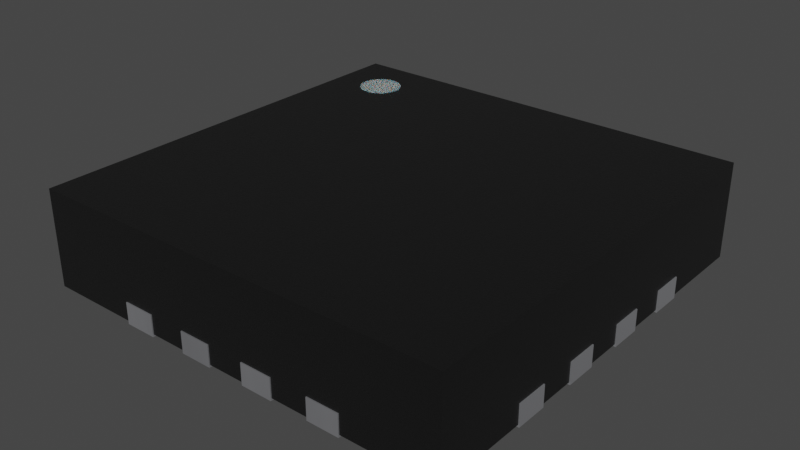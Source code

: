 # Source: QFN-16_1EP_4x4mm_P0.65mm.blend  (saved by Blender 4.1.23; exported with 4.5.12 LTS)
import bpy
from mathutils import Matrix  # noqa: F401  (used for matrix-valued properties, if any)

bpy.ops.wm.read_factory_settings(use_empty=True)
scene = bpy.context.scene
scene.name = 'Scene'

# ---- collections
col_collection = bpy.data.collections.new('Collection'); scene.collection.children.link(col_collection)

# ---- materials (node trees are filled in below, after node groups)
mat_white_markings = bpy.data.materials.new('white_markings')
mat_white_markings.use_transparent_shadow = False
mat_white_markings.preview_render_type = 'FLAT'
mat_plastic_chip = bpy.data.materials.new('plastic_chip')
mat_plastic_chip.use_transparent_shadow = False
mat_plastic_chip.preview_render_type = 'CUBE'
mat_metal_pins = bpy.data.materials.new('metal_pins')
mat_metal_pins.use_transparent_shadow = False
mat_metal_pins.preview_render_type = 'CUBE'

# ---- material node trees
mat_white_markings.use_nodes = True; mat_white_markings.node_tree.nodes.clear()
_N = mat_white_markings.node_tree.nodes; _L = mat_white_markings.node_tree.links
n0 = _N.new('ShaderNodeOutputMaterial'); n0.name = 'Material Output'; n0.location = (300, 300)
n1 = _N.new('ShaderNodeBsdfPrincipled'); n1.name = 'Principled BSDF'; n1.location = (-34, 272)
n1.distribution = 'GGX'
n1.subsurface_method = 'BURLEY'
n1.inputs[1].default_value = 0.02
n1.inputs[2].default_value = 0.4636
n1.inputs[3].default_value = 1.4
n1.inputs[8].default_value = 1.0
n1.inputs[10].default_value = 0.3682
n1.inputs[13].default_value = 0.6591
n1.inputs[18].default_value = 0.2318
n1.inputs[20].default_value = 0.6709
n1.inputs[24].default_value = 0.1191
n1.inputs[27].default_value = (0.0, 0.0, 0.0, 1.0)
n1.inputs[28].default_value = 1.0
n2 = _N.new('ShaderNodeMapping'); n2.name = 'Mapping'; n2.location = (-1010, 265)
n2.inputs[3].default_value = (3.0, 1.0, 1.0)
n3 = _N.new('ShaderNodeTexCoord'); n3.name = 'Texture Coordinate'; n3.location = (-1250, 180)
n4 = _N.new('ShaderNodeBump'); n4.name = 'Bump'; n4.location = (-376, -99)
n4.inputs[0].default_value = 0.05
n4.inputs[1].default_value = 1.0
n4.inputs[2].default_value = 1.0
n5 = _N.new('ShaderNodeTexNoise'); n5.name = 'Noise Texture'; n5.location = (-662, 176)
n5.inputs[2].default_value = 88.0
n5.inputs[3].default_value = 10.8
n5.inputs[4].default_value = 0.9167
n5.inputs[8].default_value = 1.6
n6 = _N.new('ShaderNodeValToRGB'); n6.name = 'ColorRamp'; n6.location = (-354, 186)
while len(n6.color_ramp.elements) > 1: n6.color_ramp.elements.remove(n6.color_ramp.elements[-1])
n6.color_ramp.elements[0].position = 0.0; n6.color_ramp.elements[0].color = (0.2596, 0.2596, 0.2596, 1.0)
_e = n6.color_ramp.elements.new(1.0); _e.color = (0.6303, 0.6303, 0.6303, 1.0)
n7 = _N.new('ShaderNodeMix'); n7.name = 'Mix'; n7.location = (-204, 152)
n7.data_type = 'RGBA'
n7.inputs[0].default_value = 0.3682
n7.inputs[7].default_value = (0.2525, 0.2525, 0.2525, 1.0)
_L.new(n5.outputs[0], n6.inputs[0])
_L.new(n1.outputs[0], n0.inputs[0])
_L.new(n3.outputs[2], n2.inputs[0])
_L.new(n2.outputs[0], n5.inputs[0])
_L.new(n5.outputs[0], n4.inputs[3])
_L.new(n4.outputs[0], n1.inputs[5])
_L.new(n6.outputs[0], n7.inputs[6])
_L.new(n7.outputs[2], n1.inputs[0])
n0.is_active_output = True
mat_plastic_chip.use_nodes = True; mat_plastic_chip.node_tree.nodes.clear()
_N = mat_plastic_chip.node_tree.nodes; _L = mat_plastic_chip.node_tree.links
n0 = _N.new('ShaderNodeBsdfPrincipled'); n0.name = 'Principled BSDF'; n0.location = (10, 300)
n0.distribution = 'GGX'
n0.subsurface_method = 'BURLEY'
n0.inputs[0].default_value = (0.009312, 0.009312, 0.009312, 1.0)
n0.inputs[1].default_value = 0.1372
n0.inputs[2].default_value = 0.3706
n0.inputs[3].default_value = 1.45
n0.inputs[27].default_value = (0.0, 0.0, 0.0, 1.0)
n0.inputs[28].default_value = 1.0
n1 = _N.new('ShaderNodeOutputMaterial'); n1.name = 'Material Output'; n1.location = (300, 300)
n2 = _N.new('ShaderNodeTexNoise'); n2.name = 'Noise Texture'; n2.location = (-893, 54)
n2.inputs[2].default_value = 200.0
n2.inputs[3].default_value = 3.6
n2.inputs[4].default_value = 0.8375
n3 = _N.new('ShaderNodeBump'); n3.name = 'Bump'; n3.location = (-604, -53)
n3.inputs[0].default_value = 0.08
n3.inputs[1].default_value = 1.0
n3.inputs[2].default_value = 1.0
_L.new(n0.outputs[0], n1.inputs[0])
_L.new(n2.outputs[0], n3.inputs[3])
_L.new(n3.outputs[0], n0.inputs[5])
n1.is_active_output = True
mat_metal_pins.use_nodes = True; mat_metal_pins.node_tree.nodes.clear()
_N = mat_metal_pins.node_tree.nodes; _L = mat_metal_pins.node_tree.links
n0 = _N.new('ShaderNodeMapping'); n0.name = 'Mapping'; n0.location = (-1447, -91)
n0.inputs[3].default_value = (4.8, 1.2, 1.1)
n1 = _N.new('ShaderNodeBsdfPrincipled'); n1.name = 'Principled BSDF'; n1.location = (-560, 254)
n1.distribution = 'GGX'
n1.subsurface_method = 'BURLEY'
n1.inputs[1].default_value = 0.7818
n1.inputs[2].default_value = 0.2886
n1.inputs[3].default_value = 1.45
n1.inputs[13].default_value = 0.0
n1.inputs[27].default_value = (0.0, 0.0, 0.0, 1.0)
n1.inputs[28].default_value = 1.0
n2 = _N.new('ShaderNodeOutputMaterial'); n2.name = 'Material Output.002'; n2.location = (-205, 253)
n2.width = 213
n3 = _N.new('ShaderNodeTexNoise'); n3.name = 'Noise Texture.002'; n3.location = (-1228, -73)
n3.inputs[2].default_value = 0.1
n3.inputs[3].default_value = 7.0
n3.inputs[4].default_value = 0.6
n3.inputs[8].default_value = 0.4
n4 = _N.new('ShaderNodeTexCoord'); n4.name = 'Texture Coordinate'; n4.location = (-1636, -116)
n5 = _N.new('ShaderNodeMix'); n5.name = 'Mix.001'; n5.location = (-921, 45)
n5.data_type = 'RGBA'
n5.inputs[6].default_value = (0.9398, 0.9547, 1.0, 1.0)
n5.inputs[7].default_value = (0.13, 0.1259, 0.1359, 1.0)
n6 = _N.new('ShaderNodeBump'); n6.name = 'Bump.001'; n6.location = (-1001, -227)
n6.inputs[0].default_value = 0.05
n6.inputs[1].default_value = 0.01
n6.inputs[2].default_value = 1.0
_L.new(n1.outputs[0], n2.inputs[0])
_L.new(n3.outputs[0], n6.inputs[3])
_L.new(n0.outputs[0], n3.inputs[0])
_L.new(n3.outputs[0], n5.inputs[0])
_L.new(n4.outputs[3], n0.inputs[0])
_L.new(n5.outputs[2], n1.inputs[0])
_L.new(n6.outputs[0], n1.inputs[5])
n2.is_active_output = True

# ---- world
world_world = bpy.data.worlds.new('World'); scene.world = world_world
world_world.use_nodes = True; world_world.node_tree.nodes.clear()
_N = world_world.node_tree.nodes; _L = world_world.node_tree.links
n0 = _N.new('ShaderNodeOutputWorld'); n0.name = 'World Output'; n0.location = (300, 300)
n1 = _N.new('ShaderNodeBackground'); n1.name = 'Background'; n1.location = (10, 300)
n1.inputs[0].default_value = (0.05088, 0.05088, 0.05088, 1.0)
_L.new(n1.outputs[0], n0.inputs[0])
n0.is_active_output = True
world_world.color = (0.05088, 0.05088, 0.05088)
world_world.use_sun_shadow = False
world_world.sun_shadow_jitter_overblur = 0.0

# ---- meshes
me_shape_9_indexedfaceset_009 = bpy.data.meshes.new('SHAPE_9_IndexedFaceSet.009')
me_shape_9_indexedfaceset_009.from_pydata([(0.0689, -0.7835, 0.007874), (0.187, -0.6299, 0.007874), (0.7835, -0.187, 0.007874), (0.7835, 0.0689, 0.007874), (0.6299, 0.0689, 0.007874), (0.6299, 0.187, 0.007874), (0.6299, 0.3248, 0.007874), (0.6299, 0.4429, 0.007874), (0.4429, 0.7835, 0.007874), (0.4429, 0.6299, 0.007874), (0.3248, 0.7835, 0.007874), (0.187, 0.7835, 0.007874), (0.187, 0.6299, 0.007874), (0.0689, 0.7835, 0.007874), (-0.0689, 0.6299, 0.007874), (-0.3248, 0.7835, 0.007874), (-0.7835, 0.7835, 0.007874), (-0.6299, 0.4429, 0.007874), (-0.7835, 0.3248, 0.007874), (-0.7835, -0.0689, 0.007874), (-0.6299, -0.0689, 0.007874), (-0.6299, -0.187, 0.007874), (-0.7835, -0.187, 0.007874), (-0.7835, -0.4429, 0.007874), (-0.7835, -0.7835, 0.007874), (-0.3248, -0.6299, 0.007874), (-0.3248, -0.7835, 0.007874), (-0.187, -0.7835, 0.007874), (0.5315, 0.5315, 0.007874), (0.5315, -0.5315, 0.007874), (-0.4429, -0.7835, 0.07874), (-0.4429, -0.7835, 0.007874), (0.7835, -0.7835, 0.3622), (0.3248, -0.7835, 0.07874), (0.3248, -0.7835, 0.007874), (0.187, -0.7835, 0.007874), (-0.0689, -0.7835, 0.007874), (0.7835, -0.3248, 0.007874), (0.7835, -0.4429, 0.07874), (0.7835, -0.4429, 0.007874), (0.7835, -0.7835, 0.007874), (0.7835, 0.4429, 0.007874), (0.7835, 0.187, 0.07874), (0.7835, 0.0689, 0.07874), (0.7835, 0.7835, 0.007874), (0.7835, 0.7835, 0.3622), (-0.4429, 0.7835, 0.07874), (-0.3248, 0.7835, 0.07874), (-0.187, 0.7835, 0.007874), (-0.187, 0.7835, 0.07874), (-0.0689, 0.7835, 0.007874), (-0.7835, 0.187, 0.007874), (-0.7835, 0.4429, 0.007874), (-0.7835, -0.0689, 0.07874), (-0.7835, 0.0689, 0.007874), (-0.7835, 0.0689, 0.07874), (-0.7835, 0.187, 0.07874), (-0.7835, 0.7835, 0.3622), (-0.7835, -0.7835, 0.3622), (-0.7874, -0.0689, 0.07874), (-0.7835, -0.187, 0.07874), (-0.7874, -0.0689, 0.0), (-0.6299, -0.0689, 0.0), (-0.6299, -0.187, 0.0), (-0.7874, -0.187, 0.07874), (-0.7874, -0.187, 0.0), (-0.7874, -0.3248, 0.07874), (-0.7874, -0.4429, 0.07874), (-0.7835, -0.4429, 0.07874), (-0.6299, -0.4429, 0.0), (-0.6299, -0.4429, 0.007874), (-0.7874, -0.3248, 0.0), (-0.6299, -0.3248, 0.0), (-0.6299, -0.3248, 0.007874), (-0.7835, -0.3248, 0.007874), (-0.7835, -0.3248, 0.07874), (-0.7874, -0.4429, 0.0), (-0.7835, 0.4429, 0.07874), (-0.6299, 0.3248, 0.0), (-0.6299, 0.3248, 0.007874), (-0.6299, 0.4429, 0.0), (-0.7874, 0.3248, 0.0), (-0.7835, 0.3248, 0.07874), (-0.7874, 0.4429, 0.07874), (-0.7874, 0.3248, 0.07874), (-0.7874, 0.4429, 0.0), (-0.7874, 0.187, 0.0), (-0.6299, 0.187, 0.007874), (-0.6299, 0.0689, 0.007874), (-0.6299, 0.0689, 0.0), (-0.7874, 0.0689, 0.0), (-0.7874, 0.0689, 0.07874), (-0.7874, 0.187, 0.07874), (-0.6299, 0.187, 0.0), (-0.187, 0.6299, 0.007874), (-0.0689, 0.7835, 0.07874), (-0.187, 0.6299, 0.0), (-0.187, 0.7874, 0.07874), (-0.0689, 0.7874, 0.07874), (-0.0689, 0.7874, 0.0), (-0.187, 0.7874, 0.0), (-0.0689, 0.6299, 0.0), (-0.3248, 0.6299, 0.0), (-0.4429, 0.7835, 0.007874), (-0.4429, 0.6299, 0.007874), (-0.3248, 0.7874, 0.0), (-0.3248, 0.6299, 0.007874), (-0.4429, 0.7874, 0.07874), (-0.3248, 0.7874, 0.07874), (-0.4429, 0.7874, 0.0), (-0.4429, 0.6299, 0.0), (0.3248, 0.6299, 0.0), (0.4429, 0.6299, 0.0), (0.3248, 0.6299, 0.007874), (0.3248, 0.7835, 0.07874), (0.4429, 0.7835, 0.07874), (0.4429, 0.7874, 0.07874), (0.4429, 0.7874, 0.0), (0.3248, 0.7874, 0.07874), (0.3248, 0.7874, 0.0), (0.0689, 0.6299, 0.0), (0.187, 0.7874, 0.07874), (0.0689, 0.7874, 0.0), (0.0689, 0.6299, 0.007874), (0.187, 0.7835, 0.07874), (0.0689, 0.7835, 0.07874), (0.187, 0.7874, 0.0), (0.0689, 0.7874, 0.07874), (0.187, 0.6299, 0.0), (0.6299, 0.187, 0.0), (0.7874, 0.0689, 0.07874), (0.7835, 0.187, 0.007874), (0.7874, 0.187, 0.07874), (0.7874, 0.187, 0.0), (0.6299, 0.0689, 0.0), (0.7874, 0.0689, 0.0), (0.6299, 0.4429, 0.0), (0.6299, 0.3248, 0.0), (0.7835, 0.3248, 0.007874), (0.7835, 0.3248, 0.07874), (0.7835, 0.4429, 0.07874), (0.7874, 0.3248, 0.07874), (0.7874, 0.4429, 0.07874), (0.7874, 0.4429, 0.0), (0.7874, 0.3248, 0.0), (0.6299, -0.4429, 0.0), (0.7874, -0.4429, 0.07874), (0.6299, -0.4429, 0.007874), (0.7874, -0.3248, 0.07874), (0.6299, -0.3248, 0.007874), (0.7835, -0.3248, 0.07874), (0.7874, -0.3248, 0.0), (0.6299, -0.3248, 0.0), (0.7874, -0.4429, 0.0), (0.6299, -0.187, 0.0), (0.6299, -0.0689, 0.007874), (0.6299, -0.187, 0.007874), (0.6299, -0.0689, 0.0), (0.7835, -0.0689, 0.007874), (0.7874, -0.187, 0.07874), (0.7835, -0.187, 0.07874), (0.7835, -0.0689, 0.07874), (0.7874, -0.187, 0.0), (0.7874, -0.0689, 0.07874), (0.7874, -0.0689, 0.0), (0.0689, -0.6299, 0.0), (0.0689, -0.6299, 0.007874), (0.187, -0.7874, 0.0), (0.187, -0.7874, 0.07874), (0.0689, -0.7835, 0.07874), (0.187, -0.7835, 0.07874), (0.0689, -0.7874, 0.07874), (0.0689, -0.7874, 0.0), (0.187, -0.6299, 0.0), (0.4429, -0.6299, 0.0), (0.4429, -0.6299, 0.007874), (0.3248, -0.6299, 0.007874), (0.4429, -0.7874, 0.07874), (0.4429, -0.7835, 0.007874), (0.3248, -0.7874, 0.07874), (0.4429, -0.7835, 0.07874), (0.4429, -0.7874, 0.0), (0.3248, -0.7874, 0.0), (0.3248, -0.6299, 0.0), (-0.4429, -0.6299, 0.0), (-0.4429, -0.6299, 0.007874), (-0.4429, -0.7874, 0.07874), (-0.3248, -0.7835, 0.07874), (-0.3248, -0.7874, 0.07874), (-0.4429, -0.7874, 0.0), (-0.3248, -0.6299, 0.0), (-0.3248, -0.7874, 0.0), (-0.0689, -0.6299, 0.0), (-0.0689, -0.6299, 0.007874), (-0.187, -0.7835, 0.07874), (-0.187, -0.7874, 0.07874), (-0.187, -0.6299, 0.0), (-0.187, -0.6299, 0.007874), (-0.0689, -0.7874, 0.0), (-0.0689, -0.7835, 0.07874), (-0.187, -0.7874, 0.0), (-0.0689, -0.7874, 0.07874), (-0.5315, 0.5315, 0.0), (-0.5315, -0.5315, 0.0), (-0.5315, 0.5315, 0.007874), (-0.5315, -0.5315, 0.007874), (0.5315, 0.5315, 0.0), (0.5315, -0.5315, 0.0), (-0.5906, 0.6693, 0.3622), (-0.5906, 0.6693, 0.3638), (-0.5752, 0.6678, 0.3622), (-0.5752, 0.6678, 0.3638), (-0.5604, 0.6633, 0.3622), (-0.5604, 0.6633, 0.3638), (-0.5468, 0.656, 0.3622), (-0.5468, 0.656, 0.3638), (-0.5349, 0.6462, 0.3622), (-0.5349, 0.6462, 0.3638), (-0.5251, 0.6343, 0.3622), (-0.5251, 0.6343, 0.3638), (-0.5178, 0.6207, 0.3622), (-0.5178, 0.6207, 0.3638), (-0.5133, 0.6059, 0.3622), (-0.5133, 0.6059, 0.3638), (-0.5118, 0.5906, 0.3622), (-0.5118, 0.5906, 0.3638), (-0.5133, 0.5752, 0.3622), (-0.5133, 0.5752, 0.3638), (-0.5178, 0.5604, 0.3622), (-0.5178, 0.5604, 0.3638), (-0.5251, 0.5468, 0.3622), (-0.5251, 0.5468, 0.3638), (-0.5349, 0.5349, 0.3622), (-0.5349, 0.5349, 0.3638), (-0.5468, 0.5251, 0.3622), (-0.5468, 0.5251, 0.3638), (-0.5604, 0.5178, 0.3622), (-0.5604, 0.5178, 0.3638), (-0.5752, 0.5133, 0.3622), (-0.5752, 0.5133, 0.3638), (-0.5906, 0.5118, 0.3622), (-0.5906, 0.5118, 0.3638), (-0.6059, 0.5133, 0.3622), (-0.6059, 0.5133, 0.3638), (-0.6207, 0.5178, 0.3622), (-0.6207, 0.5178, 0.3638), (-0.6343, 0.5251, 0.3622), (-0.6343, 0.5251, 0.3638), (-0.6462, 0.5349, 0.3622), (-0.6462, 0.5349, 0.3638), (-0.656, 0.5468, 0.3622), (-0.656, 0.5468, 0.3638), (-0.6633, 0.5604, 0.3622), (-0.6633, 0.5604, 0.3638), (-0.6678, 0.5752, 0.3622), (-0.6678, 0.5752, 0.3638), (-0.6693, 0.5906, 0.3622), (-0.6693, 0.5906, 0.3638), (-0.6678, 0.6059, 0.3622), (-0.6678, 0.6059, 0.3638), (-0.6633, 0.6207, 0.3622), (-0.6633, 0.6207, 0.3638), (-0.656, 0.6343, 0.3622), (-0.656, 0.6343, 0.3638), (-0.6462, 0.6462, 0.3622), (-0.6462, 0.6462, 0.3638), (-0.6343, 0.656, 0.3622), (-0.6343, 0.656, 0.3638), (-0.6207, 0.6633, 0.3622), (-0.6207, 0.6633, 0.3638), (-0.6059, 0.6678, 0.3622), (-0.6059, 0.6678, 0.3638)], [], [(185, 24, 31), (70, 23, 24), (205, 24, 185), (205, 70, 24), (25, 205, 185), (73, 70, 205), (3, 4, 155, 158), (26, 27, 197, 25), (35, 34, 176, 1), (74, 73, 21, 22), (2, 156, 149, 37), (19, 20, 88, 54), (204, 17, 79), (16, 17, 204), (16, 52, 17), (40, 175, 178), (29, 176, 175), (29, 175, 40), (147, 29, 40), (104, 16, 204), (149, 29, 147), (106, 104, 204), (39, 147, 40), (103, 16, 104), (138, 6, 5, 131), (51, 87, 79, 18), (36, 199, 169, 0), (35, 170, 33, 34), (7, 28, 6), (9, 113, 28), (48, 15, 106, 94), (14, 123, 13, 50), (44, 9, 28), (44, 28, 7), (44, 7, 41), (44, 8, 9), (204, 28, 113), (204, 113, 12), (204, 12, 123), (204, 123, 14), (204, 14, 94), (204, 94, 106), (28, 29, 149), (28, 149, 156), (28, 156, 155), (28, 155, 4), (28, 4, 5), (28, 5, 6), (29, 205, 197), (197, 205, 25), (29, 197, 193), (29, 193, 166), (29, 166, 1), (29, 1, 176), (205, 204, 79), (205, 79, 87), (205, 87, 88), (205, 88, 20), (205, 20, 21), (205, 21, 73), (32, 40, 178, 180), (187, 30, 58), (150, 160, 2, 37), (194, 187, 58), (199, 194, 58), (26, 187, 194, 27), (169, 199, 58), (60, 64, 59, 53), (44, 41, 140, 45), (32, 180, 33), (32, 170, 169), (32, 169, 58), (32, 33, 170), (44, 45, 115, 8), (139, 45, 140), (3, 158, 161, 43), (42, 45, 139), (43, 45, 42), (10, 114, 124, 11), (138, 131, 42, 139), (24, 58, 30, 31), (32, 150, 38), (32, 161, 160), (32, 160, 150), (32, 45, 43), (32, 43, 161), (57, 77, 52, 16), (47, 57, 46), (13, 125, 95, 50), (49, 57, 47), (95, 57, 49), (82, 56, 51, 18), (48, 49, 47, 15), (45, 114, 115), (45, 125, 124), (45, 57, 95), (45, 95, 125), (45, 124, 114), (103, 46, 57, 16), (75, 58, 68), (19, 54, 55, 53), (60, 58, 75), (53, 58, 60), (21, 20, 62, 63), (74, 22, 60, 75), (24, 23, 68, 58), (57, 82, 77), (57, 55, 56), (57, 56, 82), (57, 58, 53), (57, 53, 55), (100, 99, 98, 97), (59, 61, 19), (53, 59, 19), (63, 65, 22, 21), (69, 76, 23, 70), (64, 60, 22), (64, 22, 65), (65, 61, 59, 64), (61, 65, 63, 62), (68, 67, 66, 75), (70, 73, 72, 69), (17, 52, 85, 80), (67, 68, 23), (67, 23, 76), (76, 71, 66, 67), (66, 71, 74), (75, 66, 74), (6, 138, 144, 137), (69, 72, 71, 76), (82, 84, 83, 77), (79, 17, 80, 78), (81, 85, 83, 84), (83, 85, 52), (77, 83, 52), (78, 81, 18, 79), (87, 51, 86, 93), (84, 82, 18), (84, 18, 81), (85, 81, 78, 80), (55, 91, 92, 56), (88, 87, 93, 89), (90, 86, 92, 91), (92, 86, 51), (56, 92, 51), (89, 90, 54, 88), (14, 50, 99, 101), (91, 55, 54), (91, 54, 90), (86, 90, 89, 93), (94, 14, 101, 96), (95, 49, 97, 98), (98, 99, 50), (95, 98, 50), (48, 94, 96, 100), (103, 104, 110, 109), (97, 49, 48), (97, 48, 100), (100, 96, 101, 99), (113, 9, 112, 111), (104, 106, 102, 110), (47, 46, 107, 108), (106, 15, 105, 102), (107, 46, 103), (107, 103, 109), (108, 105, 15), (47, 108, 15), (9, 8, 117, 112), (109, 105, 108, 107), (109, 110, 102, 105), (115, 114, 118, 116), (143, 144, 141, 142), (116, 117, 8), (115, 116, 8), (10, 113, 111, 119), (12, 11, 126, 128), (118, 114, 10), (118, 10, 119), (119, 117, 116, 118), (112, 117, 119, 111), (123, 12, 128, 120), (124, 125, 127, 121), (121, 126, 11), (124, 121, 11), (13, 123, 120, 122), (4, 3, 135, 134), (127, 125, 13), (127, 13, 122), (122, 126, 121, 127), (128, 126, 122, 120), (5, 4, 134, 129), (130, 43, 42, 132), (130, 135, 3), (43, 130, 3), (131, 5, 129, 133), (41, 7, 136, 143), (132, 42, 131), (132, 131, 133), (133, 135, 130, 132), (135, 133, 129, 134), (7, 6, 137, 136), (141, 139, 140, 142), (147, 39, 153, 145), (142, 140, 41), (142, 41, 143), (141, 144, 138), (139, 141, 138), (158, 155, 157, 164), (136, 137, 144, 143), (152, 145, 153, 151), (149, 147, 145, 152), (146, 38, 150, 148), (146, 153, 39), (38, 146, 39), (37, 149, 152, 151), (156, 2, 162, 154), (148, 150, 37), (148, 37, 151), (151, 153, 146, 148), (164, 162, 159, 163), (155, 156, 154, 157), (159, 160, 161, 163), (159, 162, 2), (160, 159, 2), (0, 172, 165, 166), (20, 19, 61, 62), (163, 161, 158), (163, 158, 164), (169, 170, 168, 171), (157, 154, 162, 164), (166, 165, 173, 1), (168, 167, 172, 171), (0, 169, 171), (172, 0, 171), (1, 173, 167, 35), (168, 35, 167), (170, 35, 168), (178, 175, 174, 181), (201, 198, 200, 195), (165, 172, 167, 173), (175, 176, 183, 174), (33, 180, 177, 179), (176, 34, 182, 183), (177, 180, 178), (177, 178, 181), (179, 182, 34), (33, 179, 34), (31, 189, 184, 185), (177, 181, 182, 179), (183, 182, 181, 174), (185, 184, 190, 25), (30, 187, 188, 186), (31, 30, 186), (189, 31, 186), (25, 190, 191, 26), (188, 26, 191), (187, 26, 188), (27, 200, 196, 197), (188, 191, 189, 186), (184, 189, 191, 190), (197, 196, 192, 193), (194, 199, 201, 195), (27, 194, 195), (200, 27, 195), (36, 193, 192, 198), (32, 38, 39, 40), (201, 199, 36), (201, 36, 198), (196, 200, 198, 192), (204, 205, 203, 202), (203, 205, 29, 207), (36, 0, 166, 193), (29, 28, 206, 207), (204, 202, 206, 28), (206, 202, 203, 207), (45, 32, 58, 57), (208, 209, 211, 210), (210, 211, 213, 212), (212, 213, 215, 214), (214, 215, 217, 216), (216, 217, 219, 218), (218, 219, 221, 220), (220, 221, 223, 222), (222, 223, 225, 224), (224, 225, 227, 226), (226, 227, 229, 228), (228, 229, 231, 230), (230, 231, 233, 232), (232, 233, 235, 234), (234, 235, 237, 236), (236, 237, 239, 238), (238, 239, 241, 240), (240, 241, 243, 242), (242, 243, 245, 244), (244, 245, 247, 246), (246, 247, 249, 248), (248, 249, 251, 250), (250, 251, 253, 252), (252, 253, 255, 254), (254, 255, 257, 256), (256, 257, 259, 258), (258, 259, 261, 260), (260, 261, 263, 262), (262, 263, 265, 264), (264, 265, 267, 266), (266, 267, 269, 268), (211, 209, 271, 269, 267, 265, 263, 261, 259, 257, 255, 253, 251, 249, 247, 245, 243, 241, 239, 237, 235, 233, 231, 229, 227, 225, 223, 221, 219, 217, 215, 213), (268, 269, 271, 270), (270, 271, 209, 208), (208, 210, 212, 214, 216, 218, 220, 222, 224, 226, 228, 230, 232, 234, 236, 238, 240, 242, 244, 246, 248, 250, 252, 254, 256, 258, 260, 262, 264, 266, 268, 270), (73, 74, 71, 72), (10, 11, 12, 113)])
me_shape_9_indexedfaceset_009.polygons.foreach_set('use_smooth', [True] * 312)
me_shape_9_indexedfaceset_009.polygons.foreach_set('material_index', [1, 1, 1, 1, 1, 1, 1, 1, 1, 1, 1, 1, 1, 1, 1, 1, 1, 1, 1, 1, 1, 1, 1, 1, 1, 1, 1, 1, 1, 1, 1, 1, 1, 1, 1, 1, 1, 1, 1, 1, 1, 1, 1, 1, 1, 1, 1, 1, 1, 1, 1, 1, 1, 1, 1, 1, 1, 1, 1, 1, 1, 1, 1, 1, 1, 1, 1, 2, 1, 1, 1, 1, 1, 1, 1, 1, 1, 1, 1, 1, 1, 1, 1, 1, 1, 1, 1, 1, 1, 1, 1, 1, 1, 1, 1, 1, 1, 1, 1, 1, 1, 1, 1, 2, 1, 1, 1, 1, 1, 1, 1, 2, 2, 2, 2, 2, 2, 2, 2, 2, 2, 2, 2, 2, 2, 2, 2, 2, 2, 2, 2, 2, 2, 2, 2, 2, 2, 2, 2, 2, 2, 2, 2, 2, 2, 2, 2, 2, 2, 2, 2, 2, 2, 2, 2, 2, 2, 2, 2, 2, 2, 2, 2, 2, 2, 2, 2, 2, 2, 2, 2, 2, 2, 2, 2, 2, 2, 2, 2, 2, 2, 2, 2, 2, 2, 2, 2, 2, 2, 2, 2, 2, 2, 2, 2, 2, 2, 2, 2, 2, 2, 2, 2, 2, 2, 2, 2, 2, 2, 2, 2, 2, 2, 2, 2, 2, 2, 2, 2, 2, 2, 2, 2, 2, 2, 2, 2, 2, 2, 2, 2, 2, 2, 2, 2, 2, 2, 2, 2, 2, 2, 2, 2, 2, 2, 2, 2, 2, 2, 2, 2, 2, 2, 2, 2, 2, 2, 2, 2, 2, 2, 2, 2, 2, 2, 1, 2, 2, 2, 2, 2, 1, 2, 2, 2, 1, 0, 0, 0, 0, 0, 0, 0, 0, 0, 0, 0, 0, 0, 0, 0, 0, 0, 0, 0, 0, 0, 0, 0, 0, 0, 0, 0, 0, 0, 0, 0, 0, 0, 0, 2, 1])
_k = set([(0, 36), (0, 166), (0, 169), (1, 35), (1, 166), (1, 173), (2, 37), (2, 156), (2, 160), (3, 4), (3, 43), (3, 158), (4, 5), (4, 134), (5, 129), (5, 131), (6, 7), (6, 137), (6, 138), (7, 41), (7, 136), (8, 9), (8, 44), (8, 115), (9, 112), (9, 113), (10, 11), (10, 113), (10, 114), (11, 12), (11, 124), (12, 123), (12, 128), (13, 50), (13, 123), (13, 125), (14, 50), (14, 94), (14, 101), (15, 47), (15, 48), (15, 106), (16, 52), (16, 57), (16, 103), (17, 52), (17, 79), (17, 80), (18, 51), (18, 79), (18, 82), (19, 20), (19, 53), (19, 54), (20, 21), (20, 62), (21, 22), (21, 63), (22, 60), (22, 74), (23, 24), (23, 68), (23, 70), (24, 31), (24, 58), (25, 26), (25, 185), (25, 190), (26, 27), (26, 187), (27, 194), (27, 197), (28, 29), (28, 204), (28, 206), (29, 205), (29, 207), (30, 31), (30, 186), (30, 187), (31, 185), (32, 40), (32, 45), (32, 58), (33, 34), (33, 179), (33, 180), (34, 35), (34, 176), (35, 170), (36, 193), (36, 199), (37, 149), (37, 150), (38, 39), (38, 146), (38, 150), (39, 40), (39, 147), (40, 178), (41, 44), (41, 140), (42, 43), (42, 131), (42, 132), (43, 130), (44, 45), (45, 57), (46, 47), (46, 103), (46, 107), (47, 108), (48, 49), (48, 94), (49, 95), (49, 97), (50, 95), (51, 56), (51, 87), (52, 77), (53, 59), (53, 60), (54, 55), (54, 88), (55, 56), (55, 91), (56, 92), (57, 58), (59, 61), (59, 64), (60, 64), (61, 62), (61, 65), (62, 63), (63, 65), (64, 65), (66, 67), (66, 71), (66, 75), (67, 68), (67, 76), (68, 75), (69, 70), (69, 72), (69, 76), (70, 73), (71, 72), (71, 76), (72, 73), (73, 74), (74, 75), (77, 82), (77, 83), (78, 79), (78, 80), (78, 81), (80, 85), (81, 84), (81, 85), (82, 84), (83, 84), (83, 85), (86, 90), (86, 92), (86, 93), (87, 88), (87, 93), (88, 89), (89, 90), (89, 93), (90, 91), (91, 92), (94, 96), (95, 98), (96, 100), (96, 101), (97, 98), (97, 100), (98, 99), (99, 100), (99, 101), (102, 105), (102, 106), (102, 110), (103, 104), (104, 106), (104, 110), (105, 108), (105, 109), (107, 108), (107, 109), (109, 110), (111, 112), (111, 113), (111, 119), (112, 117), (114, 115), (114, 118), (115, 116), (116, 117), (116, 118), (117, 119), (118, 119), (120, 122), (120, 123), (120, 128), (121, 124), (121, 126), (121, 127), (122, 126), (122, 127), (124, 125), (125, 127), (126, 128), (129, 133), (129, 134), (130, 132), (130, 135), (131, 138), (132, 133), (133, 135), (134, 135), (136, 137), (136, 143), (137, 144), (138, 139), (139, 140), (139, 141), (140, 142), (141, 142), (141, 144), (142, 143), (143, 144), (145, 147), (145, 152), (145, 153), (146, 148), (146, 153), (147, 149), (148, 150), (148, 151), (149, 152), (151, 152), (151, 153), (154, 156), (154, 157), (154, 162), (155, 156), (155, 157), (155, 158), (157, 164), (158, 161), (159, 160), (159, 162), (159, 163), (160, 161), (161, 163), (162, 164), (163, 164), (165, 166), (165, 172), (165, 173), (167, 168), (167, 172), (167, 173), (168, 170), (168, 171), (169, 170), (169, 171), (171, 172), (174, 175), (174, 181), (174, 183), (175, 176), (175, 178), (176, 183), (177, 179), (177, 180), (177, 181), (178, 180), (179, 182), (181, 182), (182, 183), (184, 185), (184, 189), (184, 190), (186, 188), (186, 189), (187, 188), (188, 191), (189, 191), (190, 191), (192, 193), (192, 196), (192, 198), (193, 197), (194, 195), (194, 199), (195, 200), (195, 201), (196, 197), (196, 200), (198, 200), (198, 201), (199, 201), (202, 203), (202, 204), (202, 206), (203, 205), (203, 207), (204, 205), (206, 207), (208, 210), (208, 270), (209, 211), (209, 271), (210, 212), (211, 213), (212, 214), (213, 215), (214, 216), (215, 217), (216, 218), (217, 219), (218, 220), (219, 221), (220, 222), (221, 223), (222, 224), (223, 225), (224, 226), (225, 227), (226, 228), (227, 229), (228, 230), (229, 231), (230, 232), (231, 233), (232, 234), (233, 235), (234, 236), (235, 237), (236, 238), (237, 239), (238, 240), (239, 241), (240, 242), (241, 243), (242, 244), (243, 245), (244, 246), (245, 247), (246, 248), (247, 249), (248, 250), (249, 251), (250, 252), (251, 253), (252, 254), (253, 255), (254, 256), (255, 257), (256, 258), (257, 259), (258, 260), (259, 261), (260, 262), (261, 263), (262, 264), (263, 265), (264, 266), (265, 267), (266, 268), (267, 269), (268, 270), (269, 271)])
me_shape_9_indexedfaceset_009.attributes.new('sharp_edge', 'BOOLEAN', 'EDGE').data.foreach_set('value', [ (min(e.vertices), max(e.vertices)) in _k for e in me_shape_9_indexedfaceset_009.edges])
_uv = me_shape_9_indexedfaceset_009.uv_layers.new(name='UVMap')
_uv.uv.foreach_set('vector', [0.2478, 0.07141, 0.03153, -0.02609, 0.2478, -0.02609, 0.129, 0.1902, 0.03153, 0.1902, 0.03153, -0.02609, 0.1915, 0.1339, 0.03153, -0.02609, 0.2478, 0.07141, 0.1915, 0.1339, 0.129, 0.1902, 0.03153, -0.02609, 0.3228, 0.07141, 0.1915, 0.1339, 0.2478, 0.07141, 0.129, 0.2652, 0.129, 0.1902, 0.1915, 0.1339, 1.027, 0.5152, 0.929, 0.5152, 0.929, 0.4277, 1.027, 0.4277, 0.3228, -0.02609, 0.4103, -0.02609, 0.4103, 0.07141, 0.3228, 0.07141, 0.6478, -0.02609, 0.7353, -0.02609, 0.7353, 0.07141, 0.6478, 0.07141, 0.03153, 0.2652, 0.129, 0.2652, 0.129, 0.3527, 0.03153, 0.3527, 1.027, 0.3527, 0.929, 0.3527, 0.929, 0.2652, 1.027, 0.2652, 0.03153, 0.4277, 0.129, 0.4277, 0.129, 0.5152, 0.03153, 0.5152, 0.1915, 0.8089, 0.129, 0.7527, 0.129, 0.6777, 0.03153, 0.9689, 0.129, 0.7527, 0.1915, 0.8089, 0.03153, 0.9689, 0.03153, 0.7527, 0.129, 0.7527, 1.027, -0.02609, 0.8103, 0.07141, 0.8103, -0.02609, 0.8665, 0.1339, 0.7353, 0.07141, 0.8103, 0.07141, 0.8665, 0.1339, 0.8103, 0.07141, 1.027, -0.02609, 0.929, 0.1902, 0.8665, 0.1339, 1.027, -0.02609, 0.2478, 0.8714, 0.03153, 0.9689, 0.1915, 0.8089, 0.929, 0.2652, 0.8665, 0.1339, 0.929, 0.1902, 0.3228, 0.8714, 0.2478, 0.8714, 0.1915, 0.8089, 1.027, 0.1902, 0.929, 0.1902, 1.027, -0.02609, 0.2478, 0.9689, 0.03153, 0.9689, 0.2478, 0.8714, 1.027, 0.6777, 0.929, 0.6777, 0.929, 0.5902, 1.027, 0.5902, 0.03153, 0.5902, 0.129, 0.5902, 0.129, 0.6777, 0.03153, 0.6777, 0.4853, 0.4638, 0.4853, 0.5088, 0.5728, 0.5088, 0.5728, 0.4638, 0.6478, 0.4638, 0.6478, 0.5088, 0.7353, 0.5088, 0.7353, 0.4638, 0.929, 0.7527, 0.8665, 0.8089, 0.929, 0.6777, 0.8103, 0.8714, 0.7353, 0.8714, 0.8665, 0.8089, 0.4103, 0.9689, 0.3228, 0.9689, 0.3228, 0.8714, 0.4103, 0.8714, 0.4853, 0.8714, 0.5728, 0.8714, 0.5728, 0.9689, 0.4853, 0.9689, 1.027, 0.9689, 0.8103, 0.8714, 0.8665, 0.8089, 1.027, 0.9689, 0.8665, 0.8089, 0.929, 0.7527, 1.027, 0.9689, 0.929, 0.7527, 1.027, 0.7527, 1.027, 0.9689, 0.8103, 0.9689, 0.8103, 0.8714, 0.1915, 0.8089, 0.8665, 0.8089, 0.7353, 0.8714, 0.1915, 0.8089, 0.7353, 0.8714, 0.6478, 0.8714, 0.1915, 0.8089, 0.6478, 0.8714, 0.5728, 0.8714, 0.1915, 0.8089, 0.5728, 0.8714, 0.4853, 0.8714, 0.1915, 0.8089, 0.4853, 0.8714, 0.4103, 0.8714, 0.1915, 0.8089, 0.4103, 0.8714, 0.3228, 0.8714, 0.8665, 0.8089, 0.8665, 0.1339, 0.929, 0.2652, 0.8665, 0.8089, 0.929, 0.2652, 0.929, 0.3527, 0.8665, 0.8089, 0.929, 0.3527, 0.929, 0.4277, 0.8665, 0.8089, 0.929, 0.4277, 0.929, 0.5152, 0.8665, 0.8089, 0.929, 0.5152, 0.929, 0.5902, 0.8665, 0.8089, 0.929, 0.5902, 0.929, 0.6777, 0.8665, 0.1339, 0.1915, 0.1339, 0.4103, 0.07141, 0.4103, 0.07141, 0.1915, 0.1339, 0.3228, 0.07141, 0.8665, 0.1339, 0.4103, 0.07141, 0.4853, 0.07141, 0.8665, 0.1339, 0.4853, 0.07141, 0.5728, 0.07141, 0.8665, 0.1339, 0.5728, 0.07141, 0.6478, 0.07141, 0.8665, 0.1339, 0.6478, 0.07141, 0.7353, 0.07141, 0.1915, 0.1339, 0.1915, 0.8089, 0.129, 0.6777, 0.1915, 0.1339, 0.129, 0.6777, 0.129, 0.5902, 0.1915, 0.1339, 0.129, 0.5902, 0.129, 0.5152, 0.1915, 0.1339, 0.129, 0.5152, 0.129, 0.4277, 0.1915, 0.1339, 0.129, 0.4277, 0.129, 0.3527, 0.1915, 0.1339, 0.129, 0.3527, 0.129, 0.2652, 1.027, 0.6888, 1.027, 0.4638, 0.8103, 0.4638, 0.8103, 0.5088, 0.3228, 0.5088, 0.2478, 0.5088, 0.03153, 0.6888, 0.2652, 0.5088, 0.3527, 0.5088, 0.3527, 0.4638, 0.2652, 0.4638, 0.4103, 0.5088, 0.3228, 0.5088, 0.03153, 0.6888, 0.4853, 0.5088, 0.4103, 0.5088, 0.03153, 0.6888, 0.3228, 0.4638, 0.3228, 0.5088, 0.4103, 0.5088, 0.4103, 0.4638, 0.5728, 0.5088, 0.4853, 0.5088, 0.03153, 0.6888, 0.03153, 0.3527, 0.02903, 0.3527, 0.02903, 0.4277, 0.03153, 0.4277, 0.9689, 0.4638, 0.7527, 0.4638, 0.7527, 0.5088, 0.9689, 0.6888, 1.027, 0.6888, 0.8103, 0.5088, 0.7353, 0.5088, 1.027, 0.6888, 0.6478, 0.5088, 0.5728, 0.5088, 1.027, 0.6888, 0.5728, 0.5088, 0.03153, 0.6888, 1.027, 0.6888, 0.7353, 0.5088, 0.6478, 0.5088, 1.027, 0.4638, 1.027, 0.6888, 0.8103, 0.5088, 0.8103, 0.4638, 0.6777, 0.5088, 0.9689, 0.6888, 0.7527, 0.5088, 0.5152, 0.4638, 0.4277, 0.4638, 0.4277, 0.5088, 0.5152, 0.5088, 0.5902, 0.5088, 0.9689, 0.6888, 0.6777, 0.5088, 0.5152, 0.5088, 0.9689, 0.6888, 0.5902, 0.5088, 0.7353, 0.4638, 0.7353, 0.5088, 0.6478, 0.5088, 0.6478, 0.4638, 0.6777, 0.4638, 0.5902, 0.4638, 0.5902, 0.5088, 0.6777, 0.5088, 0.03153, 0.4638, 0.03153, 0.6888, 0.2478, 0.5088, 0.2478, 0.4638, -0.02609, 0.6888, 0.2652, 0.5088, 0.1902, 0.5088, -0.02609, 0.6888, 0.4277, 0.5088, 0.3527, 0.5088, -0.02609, 0.6888, 0.3527, 0.5088, 0.2652, 0.5088, -0.02609, 0.6888, 0.9689, 0.6888, 0.5152, 0.5088, -0.02609, 0.6888, 0.5152, 0.5088, 0.4277, 0.5088, 0.9689, 0.6888, 0.7527, 0.5088, 0.7527, 0.4638, 0.9689, 0.4638, 0.3228, 0.5088, 0.03153, 0.6888, 0.2478, 0.5088, 0.5728, 0.4638, 0.5728, 0.5088, 0.4853, 0.5088, 0.4853, 0.4638, 0.4103, 0.5088, 0.03153, 0.6888, 0.3228, 0.5088, 0.4853, 0.5088, 0.03153, 0.6888, 0.4103, 0.5088, 0.6777, 0.5088, 0.5902, 0.5088, 0.5902, 0.4638, 0.6777, 0.4638, 0.4103, 0.4638, 0.4103, 0.5088, 0.3228, 0.5088, 0.3228, 0.4638, 1.027, 0.6888, 0.7353, 0.5088, 0.8103, 0.5088, 1.027, 0.6888, 0.5728, 0.5088, 0.6478, 0.5088, 1.027, 0.6888, 0.03153, 0.6888, 0.4853, 0.5088, 1.027, 0.6888, 0.4853, 0.5088, 0.5728, 0.5088, 1.027, 0.6888, 0.6478, 0.5088, 0.7353, 0.5088, 0.2478, 0.4638, 0.2478, 0.5088, 0.03153, 0.6888, 0.03153, 0.4638, 0.2652, 0.5088, -0.02609, 0.6888, 0.1902, 0.5088, 0.4277, 0.4638, 0.5152, 0.4638, 0.5152, 0.5088, 0.4277, 0.5088, 0.3527, 0.5088, -0.02609, 0.6888, 0.2652, 0.5088, 0.4277, 0.5088, -0.02609, 0.6888, 0.3527, 0.5088, 0.3527, 0.4638, 0.4277, 0.4638, 0.4277, 0.4588, 0.3527, 0.4588, 0.2652, 0.4638, 0.3527, 0.4638, 0.3527, 0.5088, 0.2652, 0.5088, -0.02609, 0.4638, 0.1902, 0.4638, 0.1902, 0.5088, -0.02609, 0.6888, 0.9689, 0.6888, 0.6777, 0.5088, 0.7527, 0.5088, 0.9689, 0.6888, 0.5152, 0.5088, 0.5902, 0.5088, 0.9689, 0.6888, 0.5902, 0.5088, 0.6777, 0.5088, 0.9689, 0.6888, -0.02609, 0.6888, 0.4277, 0.5088, 0.9689, 0.6888, 0.4277, 0.5088, 0.5152, 0.5088, 0.4103, 0.4588, 0.4853, 0.4588, 0.4853, 0.5088, 0.4103, 0.5088, 0.02903, 0.5088, 0.02903, 0.4588, 0.03153, 0.4638, 0.03153, 0.5088, 0.02903, 0.5088, 0.03153, 0.4638, 0.129, 0.4588, 0.02903, 0.4588, 0.03153, 0.4638, 0.129, 0.4638, 0.129, 0.4588, 0.02903, 0.4588, 0.03153, 0.4638, 0.129, 0.4638, 0.02903, 0.5088, 0.03153, 0.5088, 0.03153, 0.4638, 0.02903, 0.5088, 0.03153, 0.4638, 0.02903, 0.4588, 0.3527, 0.4588, 0.4277, 0.4588, 0.4277, 0.5088, 0.3527, 0.5088, 0.02903, 0.4277, 0.02903, 0.3527, 0.129, 0.3527, 0.129, 0.4277, 0.03153, 0.1902, 0.02903, 0.1902, 0.02903, 0.2652, 0.03153, 0.2652, 0.1902, 0.4638, 0.2652, 0.4638, 0.2652, 0.4588, 0.1902, 0.4588, 0.129, 0.4638, 0.03153, 0.4638, 0.02903, 0.4588, 0.129, 0.4588, 0.02903, 0.5088, 0.03153, 0.5088, 0.03153, 0.4638, 0.02903, 0.5088, 0.03153, 0.4638, 0.02903, 0.4588, 0.1902, 0.4588, 0.2652, 0.4588, 0.2652, 0.5088, 0.1902, 0.5088, 0.02903, 0.5088, 0.02903, 0.4588, 0.03153, 0.4638, 0.03153, 0.5088, 0.02903, 0.5088, 0.03153, 0.4638, 0.929, 0.4638, 1.027, 0.4638, 1.029, 0.4588, 0.929, 0.4588, 0.129, 0.1902, 0.129, 0.2652, 0.02903, 0.2652, 0.02903, 0.1902, 0.03153, 0.6777, 0.02903, 0.6777, 0.02903, 0.7527, 0.03153, 0.7527, 0.6777, 0.4638, 0.7527, 0.4638, 0.7527, 0.4588, 0.6777, 0.4588, 0.6777, 0.4588, 0.7527, 0.4588, 0.7527, 0.5088, 0.6777, 0.5088, 0.02903, 0.5088, 0.02903, 0.4588, 0.03153, 0.4638, 0.03153, 0.5088, 0.02903, 0.5088, 0.03153, 0.4638, 0.129, 0.4588, 0.02903, 0.4588, 0.03153, 0.4638, 0.129, 0.4638, 0.129, 0.4638, 0.03153, 0.4638, 0.02903, 0.4588, 0.129, 0.4588, 0.02903, 0.5088, 0.03153, 0.5088, 0.03153, 0.4638, 0.02903, 0.5088, 0.03153, 0.4638, 0.02903, 0.4588, 0.02903, 0.7527, 0.02903, 0.6777, 0.129, 0.6777, 0.129, 0.7527, 0.03153, 0.5152, 0.02903, 0.5152, 0.02903, 0.5902, 0.03153, 0.5902, 0.5152, 0.4638, 0.5902, 0.4638, 0.5902, 0.4588, 0.5152, 0.4588, 0.5152, 0.4588, 0.5902, 0.4588, 0.5902, 0.5088, 0.5152, 0.5088, 0.02903, 0.5088, 0.02903, 0.4588, 0.03153, 0.4638, 0.03153, 0.5088, 0.02903, 0.5088, 0.03153, 0.4638, 0.129, 0.4588, 0.02903, 0.4588, 0.03153, 0.4638, 0.129, 0.4638, 0.8714, 0.4638, 0.9689, 0.4638, 0.9714, 0.4588, 0.8714, 0.4588, 0.02903, 0.5088, 0.03153, 0.5088, 0.03153, 0.4638, 0.02903, 0.5088, 0.03153, 0.4638, 0.02903, 0.4588, 0.02903, 0.5902, 0.02903, 0.5152, 0.129, 0.5152, 0.129, 0.5902, 0.4103, 0.4638, 0.4853, 0.4638, 0.4853, 0.4588, 0.4103, 0.4588, 0.4853, 0.9689, 0.4103, 0.9689, 0.4103, 0.9714, 0.4853, 0.9714, 0.9714, 0.5088, 0.9714, 0.4588, 0.9689, 0.4638, 0.9689, 0.5088, 0.9714, 0.5088, 0.9689, 0.4638, 0.9689, 0.4638, 0.8714, 0.4638, 0.8714, 0.4588, 0.9714, 0.4588, 0.9689, 0.4638, 0.8714, 0.4638, 0.8714, 0.4588, 0.9714, 0.4588, 0.9714, 0.5088, 0.9689, 0.5088, 0.9689, 0.4638, 0.9714, 0.5088, 0.9689, 0.4638, 0.9714, 0.4588, 0.4103, 0.9714, 0.4103, 0.8714, 0.4853, 0.8714, 0.4853, 0.9714, 0.7353, 0.4638, 0.8103, 0.4638, 0.8103, 0.4588, 0.7353, 0.4588, 0.2478, 0.4638, 0.3228, 0.4638, 0.3228, 0.4588, 0.2478, 0.4588, 0.3228, 0.9689, 0.2478, 0.9689, 0.2478, 0.9714, 0.3228, 0.9714, 0.8714, 0.4638, 0.9689, 0.4638, 0.9714, 0.4588, 0.8714, 0.4588, 0.9714, 0.5088, 0.9689, 0.5088, 0.9689, 0.4638, 0.9714, 0.5088, 0.9689, 0.4638, 0.9714, 0.4588, 0.9714, 0.5088, 0.9714, 0.4588, 0.9689, 0.4638, 0.9689, 0.5088, 0.9714, 0.5088, 0.9689, 0.4638, 0.8714, 0.4638, 0.9689, 0.4638, 0.9714, 0.4588, 0.8714, 0.4588, 0.2478, 0.4588, 0.3228, 0.4588, 0.3228, 0.5088, 0.2478, 0.5088, 0.2478, 0.9714, 0.2478, 0.8714, 0.3228, 0.8714, 0.3228, 0.9714, 0.8103, 0.9689, 0.7353, 0.9689, 0.7353, 0.9714, 0.8103, 0.9714, 0.7527, 0.4588, 0.6777, 0.4588, 0.6777, 0.5088, 0.7527, 0.5088, 0.9714, 0.5088, 0.9714, 0.4588, 0.9689, 0.4638, 0.9689, 0.5088, 0.9714, 0.5088, 0.9689, 0.4638, 0.9689, 0.4638, 0.8714, 0.4638, 0.8714, 0.4588, 0.9714, 0.4588, 0.8714, 0.4638, 0.9689, 0.4638, 0.9714, 0.4588, 0.8714, 0.4588, 0.9714, 0.5088, 0.9689, 0.5088, 0.9689, 0.4638, 0.9714, 0.5088, 0.9689, 0.4638, 0.9714, 0.4588, 0.7353, 0.4588, 0.8103, 0.4588, 0.8103, 0.5088, 0.7353, 0.5088, 0.8103, 0.8714, 0.8103, 0.9714, 0.7353, 0.9714, 0.7353, 0.8714, 0.5728, 0.4638, 0.6478, 0.4638, 0.6478, 0.4588, 0.5728, 0.4588, 0.6478, 0.9689, 0.5728, 0.9689, 0.5728, 0.9714, 0.6478, 0.9714, 0.9714, 0.5088, 0.9714, 0.4588, 0.9689, 0.4638, 0.9689, 0.5088, 0.9714, 0.5088, 0.9689, 0.4638, 0.9689, 0.4638, 0.8714, 0.4638, 0.8714, 0.4588, 0.9714, 0.4588, 0.929, 0.4638, 1.027, 0.4638, 1.029, 0.4588, 0.929, 0.4588, 0.9714, 0.5088, 0.9689, 0.5088, 0.9689, 0.4638, 0.9714, 0.5088, 0.9689, 0.4638, 0.9714, 0.4588, 0.5728, 0.4588, 0.6478, 0.4588, 0.6478, 0.5088, 0.5728, 0.5088, 0.6478, 0.8714, 0.6478, 0.9714, 0.5728, 0.9714, 0.5728, 0.8714, 0.5902, 0.4638, 0.5152, 0.4638, 0.5152, 0.4588, 0.5902, 0.4588, 1.029, 0.5152, 1.027, 0.5152, 1.027, 0.5902, 1.029, 0.5902, 1.029, 0.5088, 1.029, 0.4588, 1.027, 0.4638, 1.027, 0.5088, 1.029, 0.5088, 1.027, 0.4638, 1.027, 0.4638, 0.929, 0.4638, 0.929, 0.4588, 1.029, 0.4588, 1.027, 0.4638, 0.929, 0.4638, 0.929, 0.4588, 1.029, 0.4588, 1.029, 0.5088, 1.027, 0.5088, 1.027, 0.4638, 1.029, 0.5088, 1.027, 0.4638, 1.029, 0.4588, 0.5902, 0.4588, 0.5152, 0.4588, 0.5152, 0.5088, 0.5902, 0.5088, 1.029, 0.5152, 1.029, 0.5902, 0.929, 0.5902, 0.929, 0.5152, 0.7527, 0.4638, 0.6777, 0.4638, 0.6777, 0.4588, 0.7527, 0.4588, 1.029, 0.6777, 1.027, 0.6777, 1.027, 0.7527, 1.029, 0.7527, 0.929, 0.4638, 1.027, 0.4638, 1.029, 0.4588, 0.929, 0.4588, 1.029, 0.5088, 1.027, 0.5088, 1.027, 0.4638, 1.029, 0.5088, 1.027, 0.4638, 1.029, 0.4588, 1.029, 0.5088, 1.029, 0.4588, 1.027, 0.4638, 1.027, 0.5088, 1.029, 0.5088, 1.027, 0.4638, 1.027, 0.4638, 0.929, 0.4638, 0.929, 0.4588, 1.029, 0.4588, 0.929, 0.7527, 0.929, 0.6777, 1.029, 0.6777, 1.029, 0.7527, 0.929, 0.2652, 0.929, 0.1902, 1.029, 0.1902, 1.029, 0.2652, 0.2652, 0.4638, 0.1902, 0.4638, 0.1902, 0.4588, 0.2652, 0.4588, 1.029, 0.1902, 1.027, 0.1902, 1.027, 0.2652, 1.029, 0.2652, 1.029, 0.5088, 1.029, 0.4588, 1.027, 0.4638, 1.027, 0.5088, 1.029, 0.5088, 1.027, 0.4638, 1.027, 0.4638, 0.929, 0.4638, 0.929, 0.4588, 1.029, 0.4588, 0.929, 0.4638, 1.027, 0.4638, 1.029, 0.4588, 0.929, 0.4588, 1.029, 0.5088, 1.027, 0.5088, 1.027, 0.4638, 1.029, 0.5088, 1.027, 0.4638, 1.029, 0.4588, 0.2652, 0.4588, 0.1902, 0.4588, 0.1902, 0.5088, 0.2652, 0.5088, 0.4277, 0.4588, 0.3527, 0.4588, 0.3527, 0.5088, 0.4277, 0.5088, 0.4277, 0.4638, 0.3527, 0.4638, 0.3527, 0.4588, 0.4277, 0.4588, 1.029, 0.3527, 1.027, 0.3527, 1.027, 0.4277, 1.029, 0.4277, 1.029, 0.5088, 1.029, 0.4588, 1.027, 0.4638, 1.027, 0.5088, 1.029, 0.5088, 1.027, 0.4638, -0.02609, 0.4638, -0.02859, 0.4588, 0.07141, 0.4588, 0.07141, 0.4638, 0.129, 0.4638, 0.03153, 0.4638, 0.02903, 0.4588, 0.129, 0.4588, 1.029, 0.5088, 1.027, 0.5088, 1.027, 0.4638, 1.029, 0.5088, 1.027, 0.4638, 1.029, 0.4588, 0.5728, -0.02609, 0.6478, -0.02609, 0.6478, -0.02859, 0.5728, -0.02859, 0.929, 0.4277, 0.929, 0.3527, 1.029, 0.3527, 1.029, 0.4277, 0.5728, 0.4638, 0.5728, 0.4588, 0.6478, 0.4588, 0.6478, 0.4638, 0.6478, 0.5088, 0.6478, 0.4588, 0.5728, 0.4588, 0.5728, 0.5088, -0.02609, 0.4638, -0.02609, 0.5088, -0.02859, 0.5088, -0.02859, 0.4588, -0.02609, 0.4638, -0.02859, 0.5088, 0.07141, 0.4638, 0.07141, 0.4588, -0.02859, 0.4588, -0.02609, 0.4638, -0.02859, 0.5088, -0.02609, 0.4638, -0.02859, 0.4588, -0.02609, 0.5088, -0.02609, 0.4638, -0.02859, 0.5088, -0.02609, 0.4638, 0.07141, 0.4638, 0.07141, 0.4588, -0.02859, 0.4588, 0.4853, 0.5088, 0.4853, 0.4588, 0.4103, 0.4588, 0.4103, 0.5088, 0.5728, 0.07141, 0.5728, -0.02859, 0.6478, -0.02859, 0.6478, 0.07141, 0.8103, 0.4638, 0.7353, 0.4638, 0.7353, 0.4588, 0.8103, 0.4588, 0.7353, -0.02609, 0.8103, -0.02609, 0.8103, -0.02859, 0.7353, -0.02859, 0.07141, 0.4638, -0.02609, 0.4638, -0.02859, 0.4588, 0.07141, 0.4588, -0.02859, 0.5088, -0.02609, 0.5088, -0.02609, 0.4638, -0.02859, 0.5088, -0.02609, 0.4638, -0.02859, 0.4588, -0.02859, 0.5088, -0.02859, 0.4588, -0.02609, 0.4638, -0.02609, 0.5088, -0.02859, 0.5088, -0.02609, 0.4638, -0.02609, 0.4638, -0.02859, 0.4588, 0.07141, 0.4588, 0.07141, 0.4638, 0.8103, 0.5088, 0.8103, 0.4588, 0.7353, 0.4588, 0.7353, 0.5088, 0.7353, 0.07141, 0.7353, -0.02859, 0.8103, -0.02859, 0.8103, 0.07141, 0.2478, 0.4638, 0.2478, 0.4588, 0.3228, 0.4588, 0.3228, 0.4638, 0.2478, -0.02609, 0.3228, -0.02609, 0.3228, -0.02859, 0.2478, -0.02859, -0.02609, 0.4638, -0.02609, 0.5088, -0.02859, 0.5088, -0.02859, 0.4588, -0.02609, 0.4638, -0.02859, 0.5088, 0.07141, 0.4638, 0.07141, 0.4588, -0.02859, 0.4588, -0.02609, 0.4638, -0.02859, 0.5088, -0.02609, 0.4638, -0.02859, 0.4588, -0.02609, 0.5088, -0.02609, 0.4638, -0.02859, 0.5088, -0.02609, 0.4638, -0.02859, 0.4588, 0.07141, 0.4588, 0.07141, 0.4638, 0.3228, 0.5088, 0.3228, 0.4588, 0.2478, 0.4588, 0.2478, 0.5088, 0.2478, 0.07141, 0.2478, -0.02859, 0.3228, -0.02859, 0.3228, 0.07141, 0.4103, 0.4638, 0.4103, 0.4588, 0.4853, 0.4588, 0.4853, 0.4638, 0.4103, -0.02609, 0.4853, -0.02609, 0.4853, -0.02859, 0.4103, -0.02859, -0.02609, 0.4638, -0.02609, 0.5088, -0.02859, 0.5088, -0.02859, 0.4588, -0.02609, 0.4638, -0.02859, 0.5088, -0.02609, 0.4638, 0.07141, 0.4638, 0.07141, 0.4588, -0.02859, 0.4588, -0.02609, 0.6888, 0.1902, 0.5088, 0.1902, 0.4638, -0.02609, 0.4638, -0.02859, 0.5088, -0.02609, 0.5088, -0.02609, 0.4638, -0.02859, 0.5088, -0.02609, 0.4638, -0.02859, 0.4588, 0.4103, 0.07141, 0.4103, -0.02859, 0.4853, -0.02859, 0.4853, 0.07141, 0.8089, 0.4638, 0.1339, 0.4638, 0.1339, 0.4588, 0.8089, 0.4588, 0.1915, 0.4588, 0.1915, 0.4638, 0.8665, 0.4638, 0.8665, 0.4588, 0.4853, -0.02609, 0.5728, -0.02609, 0.5728, 0.07141, 0.4853, 0.07141, 0.1339, 0.4638, 0.8089, 0.4638, 0.8089, 0.4588, 0.1339, 0.4588, 0.1915, 0.4638, 0.1915, 0.4588, 0.8665, 0.4588, 0.8665, 0.4638, 0.8665, 0.8089, 0.1915, 0.8089, 0.1915, 0.1339, 0.8665, 0.1339, 1.027, 0.9689, 1.027, -0.02609, 0.03153, -0.02609, 0.03153, 0.9689, 0.154, 0.6888, 0.154, 0.6898, 0.1638, 0.6898, 0.1638, 0.6888, 0.1638, 0.6888, 0.1638, 0.6898, 0.1732, 0.6898, 0.1732, 0.6888, 0.1732, 0.6888, 0.1732, 0.6898, 0.1818, 0.6898, 0.1818, 0.6888, 0.1818, 0.6888, 0.1818, 0.6898, 0.1894, 0.6898, 0.1894, 0.6888, 0.8818, 0.6888, 0.8818, 0.6898, 0.8742, 0.6898, 0.8742, 0.6888, 0.8742, 0.6888, 0.8742, 0.6898, 0.8655, 0.6898, 0.8655, 0.6888, 0.8655, 0.6888, 0.8655, 0.6898, 0.8562, 0.6898, 0.8562, 0.6888, 0.8562, 0.6888, 0.8562, 0.6898, 0.8464, 0.6898, 0.8464, 0.6888, 0.8464, 0.6888, 0.8464, 0.6898, 0.8367, 0.6898, 0.8367, 0.6888, 0.8367, 0.6888, 0.8367, 0.6898, 0.8273, 0.6898, 0.8273, 0.6888, 0.8273, 0.6888, 0.8273, 0.6898, 0.8186, 0.6898, 0.8186, 0.6888, 0.8186, 0.6888, 0.8186, 0.6898, 0.8111, 0.6898, 0.8111, 0.6888, 0.1894, 0.6888, 0.1894, 0.6898, 0.1818, 0.6898, 0.1818, 0.6888, 0.1818, 0.6888, 0.1818, 0.6898, 0.1732, 0.6898, 0.1732, 0.6888, 0.1732, 0.6888, 0.1732, 0.6898, 0.1638, 0.6898, 0.1638, 0.6888, 0.1638, 0.6888, 0.1638, 0.6898, 0.154, 0.6898, 0.154, 0.6888, 0.154, 0.6888, 0.154, 0.6898, 0.1443, 0.6898, 0.1443, 0.6888, 0.1443, 0.6888, 0.1443, 0.6898, 0.1349, 0.6898, 0.1349, 0.6888, 0.1349, 0.6888, 0.1349, 0.6898, 0.1262, 0.6898, 0.1262, 0.6888, 0.1262, 0.6888, 0.1262, 0.6898, 0.1187, 0.6898, 0.1187, 0.6888, 0.8111, 0.6888, 0.8111, 0.6898, 0.8186, 0.6898, 0.8186, 0.6888, 0.8186, 0.6888, 0.8186, 0.6898, 0.8273, 0.6898, 0.8273, 0.6888, 0.8273, 0.6888, 0.8273, 0.6898, 0.8367, 0.6898, 0.8367, 0.6888, 0.8367, 0.6888, 0.8367, 0.6898, 0.8464, 0.6898, 0.8464, 0.6888, 0.8464, 0.6888, 0.8464, 0.6898, 0.8562, 0.6898, 0.8562, 0.6888, 0.8562, 0.6888, 0.8562, 0.6898, 0.8655, 0.6898, 0.8655, 0.6888, 0.8655, 0.6888, 0.8655, 0.6898, 0.8742, 0.6898, 0.8742, 0.6888, 0.8742, 0.6888, 0.8742, 0.6898, 0.8818, 0.6898, 0.8818, 0.6888, 0.1187, 0.6888, 0.1187, 0.6898, 0.1262, 0.6898, 0.1262, 0.6888, 0.1262, 0.6888, 0.1262, 0.6898, 0.1349, 0.6898, 0.1349, 0.6888, 0.1638, 0.8955, 0.154, 0.8964, 0.1443, 0.8955, 0.1349, 0.8926, 0.1262, 0.888, 0.1187, 0.8818, 0.1125, 0.8742, 0.1078, 0.8655, 0.105, 0.8562, 0.104, 0.8464, 0.105, 0.8367, 0.1078, 0.8273, 0.1125, 0.8186, 0.1187, 0.8111, 0.1262, 0.8048, 0.1349, 0.8002, 0.1443, 0.7974, 0.154, 0.7964, 0.1638, 0.7974, 0.1732, 0.8002, 0.1818, 0.8048, 0.1894, 0.8111, 0.1956, 0.8186, 0.2002, 0.8273, 0.2031, 0.8367, 0.204, 0.8464, 0.2031, 0.8562, 0.2002, 0.8655, 0.1956, 0.8742, 0.1894, 0.8818, 0.1818, 0.888, 0.1732, 0.8926, 0.1349, 0.6888, 0.1349, 0.6898, 0.1443, 0.6898, 0.1443, 0.6888, 0.1443, 0.6888, 0.1443, 0.6898, 0.154, 0.6898, 0.154, 0.6888, 0.154, 0.8964, 0.1638, 0.8955, 0.1732, 0.8926, 0.1818, 0.888, 0.1894, 0.8818, 0.1956, 0.8742, 0.2002, 0.8655, 0.2031, 0.8562, 0.204, 0.8464, 0.2031, 0.8367, 0.2002, 0.8273, 0.1956, 0.8186, 0.1894, 0.8111, 0.1818, 0.8048, 0.1732, 0.8002, 0.1638, 0.7974, 0.154, 0.7964, 0.1443, 0.7974, 0.1349, 0.8002, 0.1262, 0.8048, 0.1187, 0.8111, 0.1125, 0.8186, 0.1078, 0.8273, 0.105, 0.8367, 0.104, 0.8464, 0.105, 0.8562, 0.1078, 0.8655, 0.1125, 0.8742, 0.1187, 0.8818, 0.1262, 0.888, 0.1349, 0.8926, 0.1443, 0.8955, 0.129, 0.4638, 0.03153, 0.4638, 0.02903, 0.4588, 0.129, 0.4588, 0.7353, 0.9689, 0.6478, 0.9689, 0.6478, 0.8714, 0.7353, 0.8714])
me_shape_9_indexedfaceset_009.materials.append(mat_white_markings)
me_shape_9_indexedfaceset_009.materials.append(mat_plastic_chip)
me_shape_9_indexedfaceset_009.materials.append(mat_metal_pins)
me_shape_9_indexedfaceset_009.update()
me_shape_9_indexedfaceset_009.normals_split_custom_set([tuple(v) for v in zip(*[iter([-1.323e-09, 0.0, 1.0, -1.138e-09, 0.0, 1.0, 0.0, 0.0, 1.0, 0.0, 0.0, 1.0, 0.0, 0.0, 1.0, -1.138e-09, 0.0, 1.0, -1.777e-09, 0.0, 1.0, -1.138e-09, 0.0, 1.0, -1.323e-09, 0.0, 1.0, -1.777e-09, 0.0, 1.0, 0.0, 0.0, 1.0, -1.138e-09, 0.0, 1.0, 0.0, 0.0, 1.0, -1.777e-09, 0.0, 1.0, -1.323e-09, 0.0, 1.0, -9.826e-09, 0.0, 1.0, 0.0, 0.0, 1.0, -1.777e-09, 0.0, 1.0, 0.0, 0.0, 1.0, -3.338e-08, 0.0, 1.0, 5.52e-08, 0.0, 1.0, 0.0, 0.0, 1.0, 0.0, 0.0, 1.0, 0.0, 0.0, 1.0, 0.0, 0.0, 1.0, 0.0, 0.0, 1.0, 0.0, 0.0, 1.0, 0.0, 0.0, 1.0, 0.0, 0.0, 1.0, 0.0, 0.0, 1.0, 0.0, 0.0, 1.0, -9.826e-09, 0.0, 1.0, 1.724e-08, 0.0, 1.0, 0.0, 0.0, 1.0, 0.0, 0.0, 1.0, -8.346e-09, 0.0, 1.0, 2.023e-09, 0.0, 1.0, 0.0, 0.0, 1.0, 0.0, 0.0, 1.0, 3.338e-08, 0.0, 1.0, -5.52e-08, 0.0, 1.0, 0.0, 0.0, 1.0, -1.216e-09, 0.0, 1.0, -6.614e-10, 0.0, 1.0, -2.023e-09, 0.0, 1.0, -5.691e-10, 0.0, 1.0, -6.614e-10, 0.0, 1.0, -1.216e-09, 0.0, 1.0, -5.691e-10, 0.0, 1.0, 0.0, 0.0, 1.0, -6.614e-10, 0.0, 1.0, 1.138e-09, 0.0, 1.0, 1.323e-09, 0.0, 1.0, 0.0, 0.0, 1.0, 2.012e-09, 0.0, 1.0, 0.0, 0.0, 1.0, 1.323e-09, 0.0, 1.0, 2.012e-09, 0.0, 1.0, 1.323e-09, 0.0, 1.0, 1.138e-09, 0.0, 1.0, 0.0, 0.0, 1.0, 2.012e-09, 0.0, 1.0, 1.138e-09, 0.0, 1.0, 0.0, 0.0, 1.0, -5.691e-10, 0.0, 1.0, -1.216e-09, 0.0, 1.0, 2.023e-09, 0.0, 1.0, 2.012e-09, 0.0, 1.0, 0.0, 0.0, 1.0, 0.0, 0.0, 1.0, 0.0, 0.0, 1.0, -1.216e-09, 0.0, 1.0, 0.0, 0.0, 1.0, 0.0, 0.0, 1.0, 1.138e-09, 0.0, 1.0, 0.0, 0.0, 1.0, -5.691e-10, 0.0, 1.0, 0.0, 0.0, 1.0, 0.0, 0.0, 1.0, 9.826e-09, 0.0, 1.0, -1.724e-08, 0.0, 1.0, 0.0, 0.0, 1.0, 0.0, 0.0, 1.0, 8.346e-09, 0.0, 1.0, -2.023e-09, 0.0, 1.0, 0.0, 0.0, 1.0, 0.0, 1.0, 0.0, 0.0, 1.0, -1.647e-06, 0.0, 1.0, -1.33e-07, 0.0, 1.0, 0.0, 0.0, 1.0, 0.0, 0.0, 1.0, 1.457e-06, 0.0, 1.0, -3.145e-07, 0.0, 1.0, 0.0, 6.614e-10, 0.0, 1.0, 1.777e-09, 0.0, 1.0, 9.826e-09, 0.0, 1.0, 6.614e-10, 0.0, 1.0, 0.0, 0.0, 1.0, 1.777e-09, 0.0, 1.0, 0.0, 0.0, 1.0, 0.0, 0.0, 1.0, 0.0, 0.0, 1.0, 0.0, 0.0, 1.0, 0.0, 0.0, 1.0, 0.0, 0.0, 1.0, 0.0, 0.0, 1.0, 0.0, 0.0, 1.0, 1.138e-09, 0.0, 1.0, 6.614e-10, 0.0, 1.0, 1.777e-09, 0.0, 1.0, 1.138e-09, 0.0, 1.0, 1.777e-09, 0.0, 1.0, 6.614e-10, 0.0, 1.0, 1.138e-09, 0.0, 1.0, 6.614e-10, 0.0, 1.0, 0.0, 0.0, 1.0, 1.138e-09, 0.0, 1.0, 0.0, 0.0, 1.0, 6.614e-10, 0.0, 1.0, -1.216e-09, 0.0, 1.0, 1.777e-09, 0.0, 1.0, 0.0, 0.0, 1.0, -1.216e-09, 0.0, 1.0, 0.0, 0.0, 1.0, 0.0, 0.0, 1.0, -1.216e-09, 0.0, 1.0, 0.0, 0.0, 1.0, 0.0, 0.0, 1.0, -1.216e-09, 0.0, 1.0, 0.0, 0.0, 1.0, 0.0, 0.0, 1.0, -1.216e-09, 0.0, 1.0, 0.0, 0.0, 1.0, 0.0, 0.0, 1.0, -1.216e-09, 0.0, 1.0, 0.0, 0.0, 1.0, 0.0, 0.0, 1.0, 1.777e-09, 0.0, 1.0, 2.012e-09, 0.0, 1.0, 2.023e-09, 0.0, 1.0, 1.777e-09, 0.0, 1.0, 2.023e-09, 0.0, 1.0, -8.346e-09, 0.0, 1.0, 1.777e-09, 0.0, 1.0, -8.346e-09, 0.0, 1.0, 5.52e-08, 0.0, 1.0, 1.777e-09, 0.0, 1.0, 5.52e-08, 0.0, 1.0, -3.338e-08, 0.0, 1.0, 1.777e-09, 0.0, 1.0, -3.338e-08, 0.0, 1.0, -1.724e-08, 0.0, 1.0, 1.777e-09, 0.0, 1.0, -1.724e-08, 0.0, 1.0, 9.826e-09, 0.0, 1.0, 2.012e-09, 0.0, 1.0, -1.777e-09, 0.0, 1.0, 0.0, 0.0, 1.0, 0.0, 0.0, 1.0, -1.777e-09, 0.0, 1.0, 0.0, 0.0, 1.0, 2.012e-09, 0.0, 1.0, 0.0, 0.0, 1.0, 0.0, 0.0, 1.0, 2.012e-09, 0.0, 1.0, 0.0, 0.0, 1.0, 0.0, 0.0, 1.0, 2.012e-09, 0.0, 1.0, 0.0, 0.0, 1.0, 0.0, 0.0, 1.0, 2.012e-09, 0.0, 1.0, 0.0, 0.0, 1.0, 0.0, 0.0, 1.0, -1.777e-09, 0.0, 1.0, -1.216e-09, 0.0, 1.0, -2.023e-09, 0.0, 1.0, -1.777e-09, 0.0, 1.0, -2.023e-09, 0.0, 1.0, 8.346e-09, 0.0, 1.0, -1.777e-09, 0.0, 1.0, 8.346e-09, 0.0, 1.0, -5.52e-08, 0.0, 1.0, -1.777e-09, 0.0, 1.0, -5.52e-08, 0.0, 1.0, 3.338e-08, 0.0, 1.0, -1.777e-09, 0.0, 1.0, 3.338e-08, 0.0, 1.0, 1.724e-08, 0.0, 1.0, -1.777e-09, 0.0, 1.0, 1.724e-08, 0.0, 1.0, -9.826e-09, 0.0, 1.0, 0.0, 1.0, 7.393e-08, 0.0, 1.0, 0.0, 0.0, 1.0, 0.0, 0.0, 1.0, 4.623e-07, 0.0, 1.0, 0.0, 0.0, 1.0, 0.0, 0.0, 1.0, -9.001e-08, -1.0, 0.0, 0.0, -1.0, 0.0, 0.0, -1.0, 0.0, 0.0, -1.0, 0.0, 0.0, 0.0, 1.0, 1.019e-06, 0.0, 1.0, 0.0, 0.0, 1.0, -9.001e-08, 0.0, 1.0, -1.647e-06, 0.0, 1.0, 1.019e-06, 0.0, 1.0, -9.001e-08, 0.0, 1.0, 0.0, 0.0, 1.0, 0.0, 0.0, 1.0, 1.019e-06, 0.0, 1.0, 0.0, 0.0, 1.0, -1.33e-07, 0.0, 1.0, -1.647e-06, 0.0, 1.0, -9.001e-08, 0.0, 0.0, -1.0, 0.0, 0.0, -1.0, 0.0, 0.0, -1.0, 0.0, 0.0, -1.0, -1.0, 2.058e-07, 0.0, -1.0, 2.058e-07, 0.0, -1.0, 9.892e-08, 0.0, -1.0, 1.149e-07, 0.0, 0.0, 1.0, 7.393e-08, 0.0, 1.0, 4.623e-07, 0.0, 1.0, -3.145e-07, 0.0, 1.0, 7.393e-08, 0.0, 1.0, 1.457e-06, 0.0, 1.0, -1.33e-07, 0.0, 1.0, 7.393e-08, 0.0, 1.0, -1.33e-07, 0.0, 1.0, -9.001e-08, 0.0, 1.0, 7.393e-08, 0.0, 1.0, -3.145e-07, 0.0, 1.0, 1.457e-06, 0.0, -1.0, 0.0, 0.0, -1.0, 1.149e-09, 0.0, -1.0, 4.623e-07, 0.0, -1.0, 0.0, -1.0, 0.0, 0.0, -1.0, 1.149e-07, 0.0, -1.0, 9.892e-08, 0.0, -1.0, 0.0, 0.0, -1.0, 0.0, 0.0, -1.0, 0.0, 0.0, -1.0, 0.0, 0.0, -1.0, 0.0, 0.0, -1.0, 1.149e-07, 0.0, -1.0, 0.0, 0.0, -1.0, 0.0, 0.0, -1.0, 1.149e-07, 0.0, -1.0, 0.0, 0.0, 0.0, -1.0, 0.0, 0.0, -1.0, -3.145e-07, 0.0, -1.0, 1.457e-06, 0.0, -1.0, 0.0, -1.0, 0.0, 0.0, -1.0, 0.0, 0.0, -1.0, 0.0, 0.0, -1.0, 0.0, 0.0, 0.0, 1.0, 0.0, 0.0, 1.0, -9.001e-08, 0.0, 1.0, 0.0, 0.0, 1.0, 0.0, -1.0, -5.744e-08, 0.0, -1.0, 0.0, 0.0, -1.0, -4.946e-08, 0.0, -1.0, -5.744e-08, 0.0, -1.0, 0.0, 0.0, -1.0, 0.0, 0.0, -1.0, -5.744e-08, 0.0, -1.0, 0.0, 0.0, -1.0, 0.0, 0.0, -1.0, -5.744e-08, 0.0, -1.0, 1.149e-07, 0.0, -1.0, 0.0, 0.0, -1.0, -5.744e-08, 0.0, -1.0, 0.0, 0.0, -1.0, 0.0, 0.0, 1.0, 5.744e-08, 0.0, 1.0, 4.946e-08, 0.0, 1.0, 1.029e-07, 0.0, 1.0, 1.029e-07, 0.0, 0.0, -1.0, 0.0, 0.0, -1.0, 1.026e-08, 0.0, -1.0, 0.0, 0.0, -1.0, 0.0, 0.0, -1.0, -1.129e-06, 0.0, -1.0, -1.524e-07, 0.0, -1.0, 0.0, 0.0, -1.0, 1.019e-06, 0.0, -1.0, 1.026e-08, 0.0, -1.0, 0.0, 0.0, -1.0, -1.524e-07, 0.0, -1.0, 1.026e-08, 0.0, -1.0, 1.019e-06, 1.0, 0.0, 0.0, 1.0, 0.0, 0.0, 1.0, 0.0, 0.0, 1.0, 0.0, 0.0, 0.0, -1.0, 0.0, 0.0, -1.0, 1.019e-06, 0.0, -1.0, 0.0, 0.0, -1.0, 0.0, 0.0, -1.0, 1.149e-09, 0.0, -1.0, -3.145e-07, 0.0, -1.0, 4.623e-07, 0.0, -1.0, 1.149e-09, 0.0, -1.0, -1.129e-06, 0.0, -1.0, 1.457e-06, 0.0, -1.0, 1.149e-09, 0.0, -1.0, 1.026e-08, 0.0, -1.0, -1.524e-07, 0.0, -1.0, 1.149e-09, 0.0, -1.0, -1.524e-07, 0.0, -1.0, -1.129e-06, 0.0, -1.0, 1.149e-09, 0.0, -1.0, 1.457e-06, 0.0, -1.0, -3.145e-07, 0.0, -1.0, 0.0, 0.0, -1.0, 0.0, 0.0, -1.0, 1.026e-08, 0.0, -1.0, 0.0, 1.0, 0.0, 0.0, 1.0, -1.149e-07, 0.0, 1.0, -9.892e-08, 0.0, 1.0, 0.0, 0.0, 1.0, 0.0, 0.0, 1.0, 0.0, 0.0, 1.0, 0.0, 0.0, 1.0, 0.0, 0.0, 1.0, -1.149e-07, 0.0, 1.0, 0.0, 0.0, 1.0, 0.0, 0.0, 1.0, -1.149e-07, 0.0, 1.0, 0.0, 0.0, -1.0, 0.0, 0.0, -1.0, 0.0, 0.0, -1.0, 0.0, 0.0, -1.0, 0.0, 0.0, 1.0, 0.0, 0.0, 1.0, 0.0, 0.0, 1.0, 0.0, 0.0, 1.0, 0.0, 0.0, 1.0, -2.058e-07, 0.0, 1.0, -2.058e-07, 0.0, 1.0, -9.892e-08, 0.0, 1.0, -1.149e-07, 0.0, 1.0, 5.744e-08, 0.0, 1.0, 0.0, 0.0, 1.0, 4.946e-08, 0.0, 1.0, 5.744e-08, 0.0, 1.0, 0.0, 0.0, 1.0, 0.0, 0.0, 1.0, 5.744e-08, 0.0, 1.0, 0.0, 0.0, 1.0, 0.0, 0.0, 1.0, 5.744e-08, 0.0, 1.0, -1.149e-07, 0.0, 1.0, 0.0, 0.0, 1.0, 5.744e-08, 0.0, 1.0, 0.0, 0.0, 1.0, 0.0, 0.0, 0.0, -1.0, 0.0, 0.0, -1.0, 0.0, 0.0, -1.0, 0.0, 0.0, -1.0, 0.0, 0.0, -1.0, 0.0, 0.0, -1.0, -5.361e-07, 0.0, -1.0, -3.284e-07, 0.0, -1.0, 0.0, 0.0, -1.0, 0.0, 0.0, -1.0, -3.284e-07, 0.0, 1.0, 1.521e-06, 0.0, 1.0, 1.072e-06, 0.0, 1.0, 6.567e-07, 0.0, 1.0, 1.521e-06, 0.0, 1.0, 6.085e-06, 0.0, 1.0, 4.289e-06, 0.0, 1.0, 2.627e-06, 0.0, 1.0, 6.085e-06, 0.0, 1.0, 0.0, 0.0, 1.0, 0.0, 0.0, 1.0, 6.567e-07, 0.0, 1.0, 0.0, 0.0, 1.0, 6.567e-07, 0.0, 1.0, 1.072e-06, 1.0, 0.0, 0.0, 1.0, 0.0, 0.0, 1.0, 0.0, 0.0, 1.0, 0.0, 0.0, 0.0, 0.0, 1.0, 0.0, 0.0, 1.0, 0.0, 0.0, 1.0, 0.0, 0.0, 1.0, 0.0, 0.0, -1.0, 0.0, 0.0, -1.0, 0.0, 0.0, -1.0, 0.0, 0.0, -1.0, -1.0, 0.0, 0.0, -1.0, 0.0, 0.0, -1.0, 0.0, 0.0, -1.0, 0.0, 0.0, 0.0, -1.0, 6.085e-06, 0.0, -1.0, 2.627e-06, 0.0, -1.0, 4.289e-06, 0.0, -1.0, 6.085e-06, 0.0, 1.0, 0.0, 0.0, 1.0, 0.0, 0.0, 1.0, 2.627e-06, 0.0, 1.0, 0.0, 0.0, 1.0, 2.627e-06, 0.0, 1.0, 4.289e-06, 1.0, 0.0, 0.0, 1.0, 0.0, 0.0, 1.0, 0.0, 0.0, 1.0, 0.0, 0.0, 0.0, -1.0, 0.0, 0.0, -1.0, 0.0, 0.0, -1.0, 0.0, 0.0, -1.0, 0.0, 0.0, -1.0, 0.0, 0.0, -1.0, 0.0, 0.0, 1.0, 0.0, 0.0, 1.0, 0.0, 0.0, 1.0, 0.0, 0.0, 1.0, 0.0, 0.0, 0.0, 1.0, 0.0, 0.0, 1.0, 0.0, 0.0, 1.0, 0.0, 0.0, 1.0, 0.0, 0.0, -1.0, 0.0, 0.0, -1.0, 0.0, 0.0, -1.0, 0.0, 0.0, -1.0, -1.0, 0.0, 0.0, -1.0, 0.0, 0.0, -1.0, 0.0, 0.0, -1.0, 0.0, 0.0, 1.0, 0.0, 0.0, 1.0, 0.0, 0.0, 1.0, 0.0, 0.0, 1.0, 0.0, 0.0, 0.0, -1.0, 0.0, 0.0, -1.0, 4.289e-06, 0.0, -1.0, 2.627e-06, 0.0, -1.0, 0.0, 0.0, -1.0, 0.0, 0.0, -1.0, 2.627e-06, 0.0, 1.0, 0.0, 0.0, 1.0, 0.0, 0.0, 1.0, 0.0, 0.0, 1.0, 0.0, 0.0, -1.0, 1.521e-06, 0.0, -1.0, 6.567e-07, 0.0, -1.0, 1.072e-06, 0.0, -1.0, 1.521e-06, 0.0, 1.0, 0.0, 0.0, 1.0, 0.0, 0.0, 1.0, 0.0, 0.0, 1.0, 0.0, 0.0, 1.0, 0.0, 0.0, 1.0, 0.0, 0.0, 0.0, 1.0, 0.0, 0.0, 1.0, 0.0, 0.0, 1.0, 0.0, 0.0, 1.0, 0.0, 0.0, -1.0, 0.0, 0.0, -1.0, 0.0, 0.0, -1.0, 0.0, 0.0, -1.0, -1.0, 0.0, 0.0, -1.0, 0.0, 0.0, -1.0, 0.0, 0.0, -1.0, 0.0, 0.0, 1.0, 0.0, 0.0, 1.0, 0.0, 0.0, 1.0, 0.0, 0.0, 1.0, 0.0, 0.0, 0.0, -1.0, 0.0, 0.0, -1.0, 1.072e-06, 0.0, -1.0, 6.567e-07, 0.0, -1.0, 0.0, 0.0, -1.0, 0.0, 0.0, -1.0, 6.567e-07, 0.0, 1.0, -7.606e-07, 0.0, 1.0, -5.361e-07, 0.0, 1.0, -3.284e-07, 0.0, 1.0, -7.606e-07, -1.0, 0.0, 0.0, -1.0, -1.463e-06, 0.0, -1.0, -7.759e-07, 0.0, -1.0, 0.0, 0.0, 0.0, 1.0, 0.0, 0.0, 1.0, 0.0, 0.0, 1.0, -3.284e-07, 0.0, 1.0, 0.0, 0.0, 1.0, -3.284e-07, 0.0, 1.0, -5.361e-07, 0.0, 0.0, 1.0, 0.0, 0.0, 1.0, 0.0, 0.0, 1.0, 0.0, 0.0, 1.0, 0.0, 1.0, 0.0, 0.0, 1.0, 0.0, 0.0, 1.0, 0.0, 0.0, 1.0, 0.0, 0.0, 0.0, -1.0, 0.0, 0.0, -1.0, 0.0, 0.0, -1.0, 0.0, 0.0, -1.0, -1.0, -9.285e-08, 0.0, -1.0, -7.759e-07, 0.0, -1.0, -1.463e-06, 0.0, -1.0, 0.0, 0.0, -1.0, -9.285e-08, 0.0, -1.0, -1.463e-06, 0.0, 1.0, 3.344e-06, 0.0, 1.0, 0.0, 0.0, 1.0, 0.0, 0.0, 1.0, 1.774e-06, 0.0, 1.0, 6.687e-06, 0.0, 1.0, 0.0, 0.0, 1.0, 0.0, 0.0, 1.0, 3.547e-06, 0.0, 1.0, 2.122e-07, 0.0, 1.0, 0.0, 0.0, 1.0, 3.344e-06, 0.0, 1.0, 2.122e-07, 0.0, 1.0, 3.344e-06, 0.0, 1.0, 1.774e-06, 0.0, 0.0, 0.0, 1.0, 0.0, 0.0, 1.0, 0.0, 0.0, 1.0, 0.0, 0.0, 1.0, 0.0, 1.0, 0.0, 0.0, 1.0, 0.0, 0.0, 1.0, 0.0, 0.0, 1.0, 0.0, 0.0, 1.0, 0.0, 0.0, 1.0, 0.0, 0.0, 1.0, 0.0, 0.0, 1.0, 0.0, 0.0, 0.0, -1.0, 0.0, 0.0, -1.0, 0.0, 0.0, -1.0, 0.0, 0.0, -1.0, -1.0, 0.0, 0.0, -1.0, -5.852e-06, 0.0, -1.0, -3.104e-06, 0.0, -1.0, 0.0, 0.0, 1.0, 4.245e-07, 0.0, 1.0, 0.0, 0.0, 1.0, 6.687e-06, 0.0, 1.0, 4.245e-07, 0.0, 1.0, 6.687e-06, 0.0, 1.0, 3.547e-06, 0.0, -1.0, -3.714e-07, 0.0, -1.0, -3.104e-06, 0.0, -1.0, -5.852e-06, 0.0, -1.0, 0.0, 0.0, -1.0, -3.714e-07, 0.0, -1.0, -5.852e-06, 0.0, -1.0, 0.0, 0.0, -1.0, 6.687e-06, 0.0, -1.0, 3.547e-06, 0.0, -1.0, 0.0, 0.0, 0.0, -1.0, 0.0, 0.0, -1.0, 0.0, 0.0, -1.0, 0.0, 0.0, -1.0, 0.0, 0.0, 0.0, 1.0, 0.0, 0.0, 1.0, 0.0, 0.0, 1.0, 0.0, 0.0, 1.0, 0.0, 0.0, -1.0, 0.0, 0.0, -1.0, 0.0, 0.0, -1.0, 0.0, 0.0, -1.0, -1.0, 0.0, 0.0, -1.0, 0.0, 0.0, -1.0, 0.0, 0.0, -1.0, 0.0, 0.0, -1.0, 4.245e-07, 0.0, -1.0, 3.547e-06, 0.0, -1.0, 6.687e-06, 0.0, -1.0, 0.0, 0.0, -1.0, 4.245e-07, 0.0, -1.0, 6.687e-06, 0.0, 1.0, -5.852e-06, 0.0, 1.0, 0.0, 0.0, 1.0, 0.0, 0.0, 1.0, -3.104e-06, 0.0, -1.0, 0.0, 0.0, -1.0, 3.344e-06, 0.0, -1.0, 1.774e-06, 0.0, -1.0, 0.0, 0.0, 1.0, -3.714e-07, 0.0, 1.0, 0.0, 0.0, 1.0, -5.852e-06, 0.0, 1.0, -3.714e-07, 0.0, 1.0, -5.852e-06, 0.0, 1.0, -3.104e-06, 0.0, 0.0, -1.0, 0.0, 0.0, -1.0, 0.0, 0.0, -1.0, 0.0, 0.0, -1.0, 0.0, 0.0, 0.0, 1.0, 0.0, 0.0, 1.0, 0.0, 0.0, 1.0, 0.0, 0.0, 1.0, 0.0, 1.0, 0.0, 0.0, 1.0, 0.0, 0.0, 1.0, 0.0, 0.0, 1.0, 0.0, 0.0, 0.0, -1.0, 0.0, 0.0, -1.0, 0.0, 0.0, -1.0, 0.0, 0.0, -1.0, -1.0, 2.122e-07, 0.0, -1.0, 1.774e-06, 0.0, -1.0, 3.344e-06, 0.0, -1.0, 0.0, 0.0, -1.0, 2.122e-07, 0.0, -1.0, 3.344e-06, 0.0, 1.0, -1.463e-06, 0.0, 1.0, 0.0, 0.0, 1.0, 0.0, 0.0, 1.0, -7.759e-07, 0.0, 0.0, 1.0, -7.606e-07, 0.0, 1.0, -3.284e-07, 0.0, 1.0, -5.361e-07, 0.0, 1.0, -7.606e-07, 1.0, -9.285e-08, 0.0, 1.0, 0.0, 0.0, 1.0, -1.463e-06, 0.0, 1.0, -9.285e-08, 0.0, 1.0, -1.463e-06, 0.0, 1.0, -7.759e-07, 0.0, 0.0, -1.0, 0.0, 0.0, -1.0, 0.0, 0.0, -1.0, 0.0, 0.0, -1.0, 0.0, 0.0, 0.0, 1.0, 0.0, 0.0, 1.0, 0.0, 0.0, 1.0, 0.0, 0.0, 1.0, 1.0, 0.0, 0.0, 1.0, 0.0, 0.0, 1.0, 0.0, 0.0, 1.0, 0.0, 0.0, 0.0, 0.0, -1.0, 0.0, 0.0, -1.0, 0.0, 0.0, -1.0, 0.0, 0.0, -1.0, 0.0, 1.0, 0.0, 0.0, 1.0, -5.361e-07, 0.0, 1.0, -3.284e-07, 0.0, 1.0, 0.0, 0.0, 1.0, 0.0, 0.0, 1.0, -3.284e-07, 0.0, -1.0, 6.567e-07, 0.0, -1.0, 1.521e-06, 0.0, -1.0, 1.521e-06, 0.0, -1.0, 1.072e-06, 0.0, -1.0, 2.627e-06, 0.0, -1.0, 6.085e-06, 0.0, -1.0, 6.085e-06, 0.0, -1.0, 4.289e-06, 0.0, -1.0, 0.0, 0.0, -1.0, 0.0, 0.0, -1.0, 6.567e-07, 0.0, -1.0, 0.0, 0.0, -1.0, 6.567e-07, 0.0, -1.0, 1.072e-06, -1.0, 0.0, 0.0, -1.0, 0.0, 0.0, -1.0, 0.0, 0.0, -1.0, 0.0, 0.0, 0.0, 0.0, 1.0, 0.0, 0.0, 1.0, 0.0, 0.0, 1.0, 0.0, 0.0, 1.0, 1.0, 0.0, 0.0, 1.0, 0.0, 0.0, 1.0, 0.0, 0.0, 1.0, 0.0, 0.0, 0.0, 0.0, -1.0, 0.0, 0.0, -1.0, 0.0, 0.0, -1.0, 0.0, 0.0, -1.0, 0.0, 1.0, 6.085e-06, 0.0, 1.0, 2.627e-06, 0.0, 1.0, 4.289e-06, 0.0, 1.0, 6.085e-06, 0.0, -1.0, 0.0, 0.0, -1.0, 0.0, 0.0, -1.0, 2.627e-06, 0.0, -1.0, 0.0, 0.0, -1.0, 2.627e-06, 0.0, -1.0, 4.289e-06, 0.0, 1.0, 0.0, 0.0, 1.0, 0.0, 0.0, 1.0, 0.0, 0.0, 1.0, 0.0, 0.0, 1.0, 0.0, 0.0, 1.0, 0.0, 0.0, -1.0, -3.284e-07, 0.0, -1.0, -7.606e-07, 0.0, -1.0, -7.606e-07, 0.0, -1.0, -5.361e-07, 0.0, 0.0, 1.0, 0.0, 0.0, 1.0, 0.0, 0.0, 1.0, 0.0, 0.0, 1.0, 0.0, 0.0, 1.0, 0.0, 0.0, 1.0, 0.0, 0.0, 1.0, 0.0, 0.0, 1.0, 1.0, 0.0, 0.0, 1.0, 0.0, 0.0, 1.0, 0.0, 0.0, 1.0, 0.0, 0.0, 0.0, 0.0, -1.0, 0.0, 0.0, -1.0, 0.0, 0.0, -1.0, 0.0, 0.0, -1.0, 0.0, 1.0, 0.0, 0.0, 1.0, 4.289e-06, 0.0, 1.0, 2.627e-06, 0.0, 1.0, 0.0, 0.0, 1.0, 0.0, 0.0, 1.0, 2.627e-06, 0.0, -1.0, 0.0, 0.0, -1.0, 0.0, 0.0, -1.0, 0.0, 0.0, -1.0, 0.0, 0.0, 1.0, 1.521e-06, 0.0, 1.0, 6.567e-07, 0.0, 1.0, 1.072e-06, 0.0, 1.0, 1.521e-06, 0.0, -1.0, 0.0, 0.0, -1.0, 0.0, 0.0, -1.0, 0.0, 0.0, -1.0, 0.0, 0.0, -1.0, 0.0, 0.0, -1.0, 0.0, -1.0, 0.0, 0.0, -1.0, 0.0, 0.0, -1.0, 0.0, 0.0, -1.0, 0.0, 0.0, -1.0, 0.0, 0.0, -1.0, 0.0, 0.0, -1.0, 0.0, 0.0, -1.0, 0.0, 0.0, 1.0, 0.0, 0.0, 1.0, 0.0, 0.0, 1.0, 0.0, 0.0, 1.0, 0.0, 0.0, 0.0, 0.0, -1.0, 0.0, 0.0, -1.0, 0.0, 0.0, -1.0, 0.0, 0.0, -1.0, 0.0, 1.0, 0.0, 0.0, 1.0, 1.072e-06, 0.0, 1.0, 6.567e-07, 0.0, 1.0, 0.0, 0.0, 1.0, 0.0, 0.0, 1.0, 6.567e-07, 1.0, 1.672e-06, 0.0, 1.0, 8.868e-07, 0.0, 1.0, 0.0, 0.0, 1.0, 0.0, 0.0, 0.0, -1.0, -7.606e-07, 0.0, -1.0, -3.284e-07, 0.0, -1.0, -5.361e-07, 0.0, -1.0, -7.606e-07, 0.0, -1.0, 0.0, 0.0, -1.0, 0.0, 0.0, -1.0, -3.284e-07, 0.0, -1.0, 0.0, 0.0, -1.0, -3.284e-07, 0.0, -1.0, -5.361e-07, 0.0, 0.0, -1.0, 0.0, 0.0, -1.0, 0.0, 0.0, -1.0, 0.0, 0.0, -1.0, 0.0, 0.0, 1.0, 0.0, 0.0, 1.0, 0.0, 0.0, 1.0, 0.0, 0.0, 1.0, 0.0, -1.0, 0.0, 0.0, -1.0, 0.0, 0.0, -1.0, 0.0, 0.0, -1.0, 0.0, 0.0, 1.0, 0.0, 0.0, 1.0, 0.0, 0.0, 1.0, 0.0, 0.0, 1.0, 0.0, 1.0, 1.672e-06, 0.0, 1.0, 0.0, 0.0, 1.0, 1.061e-07, 0.0, 1.0, 8.868e-07, 0.0, 1.0, 1.672e-06, 0.0, 1.0, 1.061e-07, 0.0, -1.0, 0.0, 0.0, -1.0, 0.0, 0.0, -1.0, -1.774e-06, 0.0, -1.0, -3.344e-06, 0.0, -1.0, -2.122e-07, 0.0, -1.0, -3.344e-06, 0.0, -1.0, -1.774e-06, 0.0, -1.0, 0.0, 0.0, -1.0, -3.344e-06, 0.0, -1.0, -2.122e-07, 0.0, -1.0, -6.687e-06, 0.0, -1.0, 0.0, 0.0, -1.0, 0.0, 0.0, -1.0, -3.547e-06, 0.0, 0.0, 1.0, 0.0, 0.0, 1.0, 0.0, 0.0, 1.0, 0.0, 0.0, 1.0, 0.0, 0.0, 0.0, 1.0, 0.0, 0.0, 1.0, 0.0, 0.0, 1.0, 0.0, 0.0, 1.0, 0.0, -1.0, 0.0, 0.0, -1.0, 0.0, 0.0, -1.0, 0.0, 0.0, -1.0, 0.0, 0.0, 0.0, -1.0, 0.0, 0.0, -1.0, 0.0, 0.0, -1.0, 0.0, 0.0, -1.0, 1.0, 0.0, 0.0, 1.0, 5.852e-06, 0.0, 1.0, 3.104e-06, 0.0, 1.0, 0.0, 0.0, -1.0, -4.245e-07, 0.0, -1.0, 0.0, 0.0, -1.0, -6.687e-06, 0.0, -1.0, -4.245e-07, 0.0, -1.0, -6.687e-06, 0.0, -1.0, -3.547e-06, 0.0, 1.0, 3.714e-07, 0.0, 1.0, 3.104e-06, 0.0, 1.0, 5.852e-06, 0.0, 1.0, 0.0, 0.0, 1.0, 3.714e-07, 0.0, 1.0, 5.852e-06, 0.0, 1.0, 0.0, 0.0, 1.0, 0.0, 0.0, 1.0, 0.0, 0.0, 1.0, 0.0, 0.0, 0.0, 1.0, 0.0, 0.0, 1.0, 0.0, 0.0, 1.0, 0.0, 0.0, 1.0, 0.0, 0.0, 0.0, 1.0, 0.0, 0.0, 1.0, 0.0, 0.0, 1.0, 0.0, 0.0, 1.0, 0.0, -1.0, 0.0, 0.0, -1.0, 0.0, 0.0, -1.0, 0.0, 0.0, -1.0, 0.0, 0.0, 0.0, -1.0, 0.0, 0.0, -1.0, 0.0, 0.0, -1.0, 0.0, 0.0, -1.0, 1.0, 0.0, 0.0, 1.0, 0.0, 0.0, 1.0, 0.0, 0.0, 1.0, 0.0, 0.0, 1.0, 0.0, 0.0, 1.0, 0.0, 0.0, -1.0, 0.0, 0.0, -1.0, 0.0, 0.0, -1.0, 3.104e-06, 0.0, -1.0, 5.852e-06, 0.0, -1.0, 3.714e-07, 0.0, -1.0, 5.852e-06, 0.0, -1.0, 3.104e-06, 0.0, -1.0, 0.0, 0.0, -1.0, 5.852e-06, 0.0, -1.0, 3.714e-07, 0.0, 1.0, -3.344e-06, 0.0, 1.0, -1.774e-06, 0.0, 1.0, 0.0, 0.0, 1.0, 0.0, 0.0, 0.0, 1.0, 0.0, 0.0, 1.0, 0.0, 0.0, 1.0, 0.0, 0.0, 1.0, 0.0, 0.0, 0.0, 1.0, 0.0, 0.0, 1.0, 0.0, 0.0, 1.0, 0.0, 0.0, 1.0, 0.0, -1.0, 0.0, 0.0, -1.0, 0.0, 0.0, -1.0, 0.0, 0.0, -1.0, 0.0, 0.0, 0.0, -1.0, 0.0, 0.0, -1.0, 0.0, 0.0, -1.0, 0.0, 0.0, -1.0, 1.0, -3.344e-06, 0.0, 1.0, 0.0, 0.0, 1.0, -2.122e-07, 0.0, 1.0, -1.774e-06, 0.0, 1.0, -3.344e-06, 0.0, 1.0, -2.122e-07, 0.0, -1.0, 1.463e-06, 0.0, -1.0, 0.0, 0.0, -1.0, 0.0, 0.0, -1.0, 7.759e-07, 0.0, -1.0, -5.744e-08, 0.0, -1.0, -4.946e-08, 0.0, -1.0, -1.029e-07, 0.0, -1.0, -1.029e-07, 0.0, -1.0, 9.285e-08, 0.0, -1.0, 0.0, 0.0, -1.0, 1.463e-06, 0.0, -1.0, 9.285e-08, 0.0, -1.0, 1.463e-06, 0.0, -1.0, 7.759e-07, 0.0, 0.0, 0.0, 1.0, 0.0, 0.0, 1.0, 0.0, 0.0, 1.0, 0.0, 0.0, 1.0, 1.0, 0.0, 0.0, 1.0, 0.0, 0.0, 1.0, 0.0, 0.0, 1.0, 0.0, 0.0, 0.0, 1.0, 0.0, 0.0, 1.0, 0.0, 0.0, 1.0, 0.0, 0.0, 1.0, 0.0, 0.0, 0.0, 1.0, 0.0, 0.0, 1.0, 0.0, 0.0, 1.0, 0.0, 0.0, 1.0, -1.0, 0.0, 0.0, -1.0, 0.0, 0.0, -1.0, 0.0, 0.0, -1.0, 0.0, 0.0, 0.0, -1.0, 0.0, 0.0, -1.0, 0.0, 0.0, -1.0, 0.0, 0.0, -1.0, 0.0, 0.0, 0.0, 1.0, 0.0, 0.0, 1.0, 0.0, 0.0, 1.0, 0.0, 0.0, 1.0, 0.0, 0.0, -1.0, 0.0, 0.0, -1.0, 0.0, 0.0, -1.0, 0.0, 0.0, -1.0, -1.144e-07, 1.0, 0.0, -1.144e-07, 1.0, 0.0, 0.1951, 0.9808, 0.0, 0.1951, 0.9808, 0.0, 0.1951, 0.9808, 0.0, 0.1951, 0.9808, 0.0, 0.3827, 0.9239, 0.0, 0.3827, 0.9239, 0.0, 0.3827, 0.9239, 0.0, 0.3827, 0.9239, 0.0, 0.5556, 0.8315, 0.0, 0.5556, 0.8315, 0.0, 0.5556, 0.8315, 0.0, 0.5556, 0.8315, 0.0, 0.7071, 0.7071, 0.0, 0.7071, 0.7071, 0.0, 0.7071, 0.7071, 0.0, 0.7071, 0.7071, 0.0, 0.8315, 0.5556, 0.0, 0.8315, 0.5556, 0.0, 0.8315, 0.5556, 0.0, 0.8315, 0.5556, 0.0, 0.9239, 0.3827, 0.0, 0.9239, 0.3827, 0.0, 0.9239, 0.3827, 0.0, 0.9239, 0.3827, 0.0, 0.9808, 0.1951, 0.0, 0.9808, 0.1951, 0.0, 0.9808, 0.1951, 0.0, 0.9808, 0.1951, 0.0, 1.0, 0.0, 0.0, 1.0, 0.0, 0.0, 1.0, 0.0, 0.0, 1.0, 0.0, 0.0, 0.9808, -0.1951, 0.0, 0.9808, -0.1951, 0.0, 0.9808, -0.1951, 0.0, 0.9808, -0.1951, 0.0, 0.9239, -0.3827, 0.0, 0.9239, -0.3827, 0.0, 0.9239, -0.3827, 0.0, 0.9239, -0.3827, 0.0, 0.8315, -0.5556, 0.0, 0.8315, -0.5556, 0.0, 0.8315, -0.5556, 0.0, 0.8315, -0.5556, 0.0, 0.7071, -0.7071, 0.0, 0.7071, -0.7071, 0.0, 0.7071, -0.7071, 0.0, 0.7071, -0.7071, 0.0, 0.5556, -0.8315, 0.0, 0.5556, -0.8315, 0.0, 0.5556, -0.8315, 0.0, 0.5556, -0.8315, 0.0, 0.3827, -0.9239, 0.0, 0.3827, -0.9239, 0.0, 0.3827, -0.9239, 0.0, 0.3827, -0.9239, 0.0, 0.1951, -0.9808, 0.0, 0.1951, -0.9808, 0.0, 0.1951, -0.9808, 0.0, 0.1951, -0.9808, 0.0, -1.144e-07, -1.0, 0.0, -1.144e-07, -1.0, 0.0, -1.144e-07, -1.0, 0.0, -1.144e-07, -1.0, 0.0, -0.1951, -0.9808, 0.0, -0.1951, -0.9808, 0.0, -0.1951, -0.9808, 0.0, -0.1951, -0.9808, 0.0, -0.3827, -0.9239, 0.0, -0.3827, -0.9239, 0.0, -0.3827, -0.9239, 0.0, -0.3827, -0.9239, 0.0, -0.5556, -0.8315, 0.0, -0.5556, -0.8315, 0.0, -0.5556, -0.8315, 0.0, -0.5556, -0.8315, 0.0, -0.7071, -0.7071, 0.0, -0.7071, -0.7071, 0.0, -0.7071, -0.7071, 0.0, -0.7071, -0.7071, 0.0, -0.8315, -0.5556, 0.0, -0.8315, -0.5556, 0.0, -0.8315, -0.5556, 0.0, -0.8315, -0.5556, 0.0, -0.9239, -0.3827, 0.0, -0.9239, -0.3827, 0.0, -0.9239, -0.3827, 0.0, -0.9239, -0.3827, 0.0, -0.9808, -0.1951, 0.0, -0.9808, -0.1951, 0.0, -0.9808, -0.1951, 0.0, -0.9808, -0.1951, 0.0, -1.0, 0.0, 0.0, -1.0, 0.0, 0.0, -1.0, 0.0, 0.0, -1.0, 0.0, 0.0, -0.9808, 0.1951, 0.0, -0.9808, 0.1951, 0.0, -0.9808, 0.1951, 0.0, -0.9808, 0.1951, 0.0, -0.9239, 0.3827, 0.0, -0.9239, 0.3827, 0.0, -0.9239, 0.3827, 0.0, -0.9239, 0.3827, 0.0, -0.8315, 0.5556, 0.0, -0.8315, 0.5556, 0.0, -0.8315, 0.5556, 0.0, -0.8315, 0.5556, 0.0, -0.7071, 0.7071, 0.0, -0.7071, 0.7071, 0.0, -0.7071, 0.7071, 0.0, -0.7071, 0.7071, 0.0, -0.5556, 0.8315, 0.0, -0.5556, 0.8315, 0.0, -0.5556, 0.8315, 0.0, -0.5556, 0.8315, 0.0, -0.3827, 0.9239, 0.0, -0.3827, 0.9239, 0.0, -2.406e-08, 0.0, 1.0, -2.406e-08, 0.0, 1.0, -2.406e-08, 0.0, 1.0, -2.406e-08, 0.0, 1.0, -2.406e-08, 0.0, 1.0, -2.406e-08, 0.0, 1.0, -2.406e-08, 0.0, 1.0, -2.406e-08, 0.0, 1.0, -2.406e-08, 0.0, 1.0, -2.406e-08, 0.0, 1.0, -2.406e-08, 0.0, 1.0, -2.406e-08, 0.0, 1.0, -2.406e-08, 0.0, 1.0, -2.406e-08, 0.0, 1.0, -2.406e-08, 0.0, 1.0, -2.406e-08, 0.0, 1.0, -2.406e-08, 0.0, 1.0, -2.406e-08, 0.0, 1.0, -2.406e-08, 0.0, 1.0, -2.406e-08, 0.0, 1.0, -2.406e-08, 0.0, 1.0, -2.406e-08, 0.0, 1.0, -2.406e-08, 0.0, 1.0, -2.406e-08, 0.0, 1.0, -2.406e-08, 0.0, 1.0, -2.406e-08, 0.0, 1.0, -2.406e-08, 0.0, 1.0, -2.406e-08, 0.0, 1.0, -2.406e-08, 0.0, 1.0, -2.406e-08, 0.0, 1.0, -2.406e-08, 0.0, 1.0, -2.406e-08, 0.0, 1.0, -0.3827, 0.9239, 0.0, -0.3827, 0.9239, 0.0, -0.1951, 0.9808, 0.0, -0.1951, 0.9808, 0.0, -0.1951, 0.9808, 0.0, -0.1951, 0.9808, 0.0, -1.144e-07, 1.0, 0.0, -1.144e-07, 1.0, 0.0, 1.083e-07, 0.0, -1.0, 1.083e-07, 0.0, -1.0, 1.083e-07, 0.0, -1.0, 1.083e-07, 0.0, -1.0, 1.083e-07, 0.0, -1.0, 1.083e-07, 0.0, -1.0, 1.083e-07, 0.0, -1.0, 1.083e-07, 0.0, -1.0, 1.083e-07, 0.0, -1.0, 1.083e-07, 0.0, -1.0, 1.083e-07, 0.0, -1.0, 1.083e-07, 0.0, -1.0, 1.083e-07, 0.0, -1.0, 1.083e-07, 0.0, -1.0, 1.083e-07, 0.0, -1.0, 1.083e-07, 0.0, -1.0, 1.083e-07, 0.0, -1.0, 1.083e-07, 0.0, -1.0, 1.083e-07, 0.0, -1.0, 1.083e-07, 0.0, -1.0, 1.083e-07, 0.0, -1.0, 1.083e-07, 0.0, -1.0, 1.083e-07, 0.0, -1.0, 1.083e-07, 0.0, -1.0, 1.083e-07, 0.0, -1.0, 1.083e-07, 0.0, -1.0, 1.083e-07, 0.0, -1.0, 1.083e-07, 0.0, -1.0, 1.083e-07, 0.0, -1.0, 1.083e-07, 0.0, -1.0, 1.083e-07, 0.0, -1.0, 1.083e-07, 0.0, -1.0, 0.0, -1.0, 0.0, 0.0, -1.0, 0.0, 0.0, -1.0, 0.0, 0.0, -1.0, 0.0, 0.0, 0.0, 1.0, 0.0, 0.0, 1.0, 0.0, 0.0, 1.0, 0.0, 0.0, 1.0])] * 3)])

# ---- objects
ob_qfn_16_1ep_4x4mm_p0_65mm = bpy.data.objects.new('QFN-16_1EP_4x4mm_P0.65mm', me_shape_9_indexedfaceset_009)

# ---- transforms, parenting, visibility, modifiers, constraints
ob_qfn_16_1ep_4x4mm_p0_65mm.location = (0.0, 0.0, 0.0)
ob_qfn_16_1ep_4x4mm_p0_65mm.scale = (2.54, 2.54, 2.54)

# ---- collection membership
col_collection.objects.link(ob_qfn_16_1ep_4x4mm_p0_65mm)

# ---- scene / render settings (as saved in the file)
scene.frame_start = 1; scene.frame_end = 250; scene.frame_set(1)
scene.render.engine = 'BLENDER_EEVEE_NEXT'
scene.cycles.sampling_pattern = 'TABULATED_SOBOL'
scene.cycles.use_light_tree = False
scene.eevee.ray_tracing_options.trace_max_roughness = 0.0
scene.view_settings.view_transform = 'Filmic'
bpy.context.view_layer.update()

# ---- added for rendering (the .blend has no active camera and no usable light): camera, sun
cam_auto = bpy.data.cameras.new('AutoCamera')
cam_auto.lens = 50.0
cam_auto.sensor_width = 36.0
cam_auto.clip_end = 1000.0
ob_auto_camera = bpy.data.objects.new('AutoCamera', cam_auto)
scene.collection.objects.link(ob_auto_camera)
ob_auto_camera.location = (5.30322, -6.36387, 4.70458)
ob_auto_camera.rotation_euler = (1.09748, -7.21219e-08, 0.694738)
scene.camera = ob_auto_camera
light_auto_sun = bpy.data.lights.new('AutoSun', 'SUN')
light_auto_sun.energy = 3.0
light_auto_sun.angle = 0.0523599
ob_auto_sun = bpy.data.objects.new('AutoSun', light_auto_sun)
scene.collection.objects.link(ob_auto_sun)
ob_auto_sun.rotation_euler = (0.872665, 0.174533, 0.523599)
bpy.context.view_layer.update()
